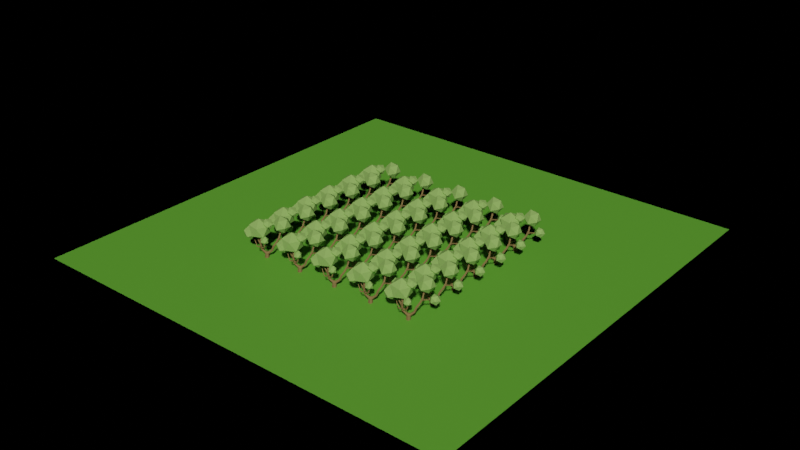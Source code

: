 # Source: demoscene.blend  (saved by Blender 3.4.6; exported with 4.5.12 LTS)
import bpy
from mathutils import Matrix  # noqa: F401  (used for matrix-valued properties, if any)

bpy.ops.wm.read_factory_settings(use_empty=True)
scene = bpy.context.scene
scene.name = 'Scene'

# ---- collections
col_collection = bpy.data.collections.new('Collection'); scene.collection.children.link(col_collection)

# ---- materials (node trees are filled in below, after node groups)
mat_material = bpy.data.materials.new('Material')
mat_material.alpha_threshold = 0.0
mat_material.use_transparent_shadow = False
mat_material.roughness = 0.5
mat_material.line_color = (0.0, 0.0, 0.0, 1.0)
mat_bark = bpy.data.materials.new('Bark')
mat_bark.use_transparent_shadow = False
mat_bark.diffuse_color = (0.2076, 0.1385, 0.05518, 1.0)
mat_bark.roughness = 0.494
mat_tree = bpy.data.materials.new('Tree')
mat_tree.use_transparent_shadow = False
mat_tree.diffuse_color = (0.2569, 0.4405, 0.1108, 1.0)
mat_tree.roughness = 0.494

# ---- material node trees
mat_material.use_nodes = True; mat_material.node_tree.nodes.clear()
_N = mat_material.node_tree.nodes; _L = mat_material.node_tree.links
n0 = _N.new('ShaderNodeOutputMaterial'); n0.name = 'Material Output'; n0.location = (300, 300)
n1 = _N.new('ShaderNodeBsdfPrincipled'); n1.name = 'Principled BSDF'; n1.location = (10, 300)
n1.distribution = 'GGX'
n1.subsurface_method = 'RANDOM_WALK_SKIN'
n1.inputs[0].default_value = (0.11, 0.3552, 0.03185, 1.0)
n1.inputs[3].default_value = 1.45
n1.inputs[27].default_value = (0.0, 0.0, 0.0, 1.0)
n1.inputs[28].default_value = 1.0
_L.new(n1.outputs[0], n0.inputs[0])
n0.is_active_output = True
mat_bark.use_nodes = True; mat_bark.node_tree.nodes.clear()
_N = mat_bark.node_tree.nodes; _L = mat_bark.node_tree.links
n0 = _N.new('ShaderNodeBsdfPrincipled'); n0.name = 'Principled BSDF'; n0.location = (0, 300)
n0.distribution = 'GGX'
n0.subsurface_method = 'RANDOM_WALK_SKIN'
n0.inputs[0].default_value = (0.2076, 0.1385, 0.05518, 1.0)
n0.inputs[2].default_value = 0.494
n0.inputs[3].default_value = 1.45
n0.inputs[13].default_value = 0.0
n0.inputs[27].default_value = (0.0, 0.0, 0.0, 1.0)
n0.inputs[28].default_value = 1.0
n1 = _N.new('ShaderNodeOutputMaterial'); n1.name = 'Material Output'; n1.location = (280, 300)
_L.new(n0.outputs[0], n1.inputs[0])
n1.is_active_output = True
mat_tree.use_nodes = True; mat_tree.node_tree.nodes.clear()
_N = mat_tree.node_tree.nodes; _L = mat_tree.node_tree.links
n0 = _N.new('ShaderNodeBsdfPrincipled'); n0.name = 'Principled BSDF'; n0.location = (0, 300)
n0.distribution = 'GGX'
n0.subsurface_method = 'RANDOM_WALK_SKIN'
n0.inputs[0].default_value = (0.2569, 0.4405, 0.1108, 1.0)
n0.inputs[2].default_value = 0.494
n0.inputs[3].default_value = 1.45
n0.inputs[13].default_value = 0.0
n0.inputs[27].default_value = (0.0, 0.0, 0.0, 1.0)
n0.inputs[28].default_value = 1.0
n1 = _N.new('ShaderNodeOutputMaterial'); n1.name = 'Material Output'; n1.location = (280, 300)
_L.new(n0.outputs[0], n1.inputs[0])
n1.is_active_output = True

# ---- world
world_world = bpy.data.worlds.new('World'); scene.world = world_world
world_world.use_nodes = True; world_world.node_tree.nodes.clear()
_N = world_world.node_tree.nodes; _L = world_world.node_tree.links
n0 = _N.new('ShaderNodeOutputWorld'); n0.name = 'World Output'; n0.location = (300, 300)
n1 = _N.new('ShaderNodeBsdfPrincipled'); n1.name = 'Principled BSDF'; n1.location = (10, 300)
n1.distribution = 'GGX'
n1.subsurface_method = 'RANDOM_WALK_SKIN'
n1.inputs[0].default_value = (0.3903, 0.6278, 0.3889, 1.0)
n1.inputs[3].default_value = 1.45
n1.inputs[8].default_value = 1.0
n1.inputs[10].default_value = 0.4643
n1.inputs[27].default_value = (0.0, 0.0, 0.0, 1.0)
n1.inputs[28].default_value = 1.0
_L.new(n1.outputs[0], n0.inputs[0])
n0.is_active_output = True
world_world.color = (0.05088, 0.05088, 0.05088)
world_world.use_sun_shadow = False
world_world.sun_shadow_jitter_overblur = 0.0

# ---- meshes
me_cube = bpy.data.meshes.new('Cube')
me_cube.from_pydata([(1.0, 1.0, 1.0), (1.0, 1.0, -1.0), (1.0, -1.0, 1.0), (1.0, -1.0, -1.0), (-1.0, 1.0, 1.0), (-1.0, 1.0, -1.0), (-1.0, -1.0, 1.0), (-1.0, -1.0, -1.0)], [], [(0, 4, 6, 2), (3, 2, 6, 7), (7, 6, 4, 5), (5, 1, 3, 7), (1, 0, 2, 3), (5, 4, 0, 1)])
_uv = me_cube.uv_layers.new(name='UVMap')
_uv.uv.foreach_set('vector', [0.625, 0.5, 0.875, 0.5, 0.875, 0.75, 0.625, 0.75, 0.375, 0.75, 0.625, 0.75, 0.625, 1.0, 0.375, 1.0, 0.375, 0.0, 0.625, 0.0, 0.625, 0.25, 0.375, 0.25, 0.125, 0.5, 0.375, 0.5, 0.375, 0.75, 0.125, 0.75, 0.375, 0.5, 0.625, 0.5, 0.625, 0.75, 0.375, 0.75, 0.375, 0.25, 0.625, 0.25, 0.625, 0.5, 0.375, 0.5])
me_cube.materials.append(mat_material)
me_cube.use_mirror_vertex_groups = False
me_cube.update()
me_tree_lp_11 = bpy.data.meshes.new('Tree_lp_11')
me_tree_lp_11.from_pydata([(-0.5248, -0.7078, -1.375), (-1.531, -0.6667, -0.246), (-0.9063, -0.6615, 1.115), (0.5458, -0.6919, 1.431), (1.428, -0.7311, 0.2296), (1.004, -0.7426, -1.235), (0.7869, 2.829, -1.292), (0.6343, 3.398, -0.7881), (0.9815, 3.479, -0.07891), (1.524, 2.912, 0.09195), (1.676, 2.343, -0.4121), (1.329, 2.262, -1.121), (2.59, 4.582, -2.364), (2.285, 4.935, -1.79), (2.619, 4.925, -1.15), (3.307, 4.689, -1.057), (3.58, 4.277, -1.609), (3.191, 4.189, -2.21), (3.549, 7.475, -3.086), (3.179, 7.782, -2.585), (3.458, 7.916, -1.985), (4.13, 7.826, -1.854), (4.467, 7.431, -2.315), (4.167, 7.24, -2.888), (4.611, 9.715, -4.611), (4.33, 10.03, -4.189), (4.618, 10.38, -3.759), (5.193, 10.15, -3.649), (5.446, 9.759, -4.017), (5.231, 9.622, -4.589), (5.33, 12.15, -6.047), (4.944, 12.43, -5.756), (5.132, 12.76, -5.33), (5.682, 12.79, -5.244), (6.062, 12.61, -5.614), (5.875, 12.27, -6.029), (4.505, 14.47, -8.187), (4.19, 14.55, -7.822), (4.296, 14.86, -7.421), (4.812, 14.91, -7.377), (5.124, 14.84, -7.747), (4.972, 14.69, -8.222), (4.0, 17.36, -8.29), (3.732, 17.43, -7.97), (3.86, 17.55, -7.589), (4.279, 17.55, -7.502), (4.542, 17.41, -7.804), (4.417, 17.34, -8.2), (-1.33, 3.069, -0.3637), (-1.558, 2.544, 0.158), (-1.274, 2.488, 0.8966), (-0.7136, 3.032, 1.079), (-0.486, 3.557, 0.5568), (-0.7692, 3.613, -0.1818), (-3.139, 4.92, 0.609), (-3.544, 4.655, 1.163), (-3.187, 4.579, 1.798), (-2.56, 4.895, 1.933), (-2.198, 5.251, 1.4), (-2.479, 5.168, 0.7286), (-3.692, 8.118, 0.8283), (-4.082, 7.963, 1.407), (-3.819, 7.919, 2.027), (-3.13, 8.041, 2.173), (-2.74, 7.954, 1.58), (-3.002, 7.981, 0.9596), (-3.087, 11.04, 1.065), (-3.436, 10.95, 1.536), (-3.286, 11.12, 2.133), (-2.663, 11.01, 2.196), (-2.315, 10.94, 1.722), (-2.462, 11.13, 1.131), (-3.49, 13.91, 1.064), (-3.903, 13.8, 1.448), (-3.713, 13.77, 1.993), (-3.181, 13.9, 2.109), (-2.833, 14.17, 1.746), (-2.996, 14.14, 1.192), (-4.001, 8.773, 1.053), (-3.139, 8.379, 1.17), (-4.347, 8.117, 0.9044), (-3.491, 7.643, 1.013), (-4.51, 8.04, 1.639), (-3.674, 7.56, 1.819), (-4.164, 8.696, 1.787), (-3.323, 8.296, 1.975), (-5.391, 9.677, 0.6669), (-5.902, 9.283, 0.4429), (-6.109, 9.23, 1.092), (-5.729, 9.774, 1.253), (-6.741, 11.39, 0.5688), (-7.101, 10.95, 0.3565), (-7.233, 10.78, 0.9323), (-6.873, 11.23, 1.145), (-7.699, 11.91, 0.4436), (-8.103, 11.53, 0.2515), (-8.099, 11.3, 0.7908), (-7.823, 11.77, 1.001), (-8.463, 12.8, 1.273), (-8.957, 12.59, 1.141), (-8.886, 12.21, 1.536), (-8.431, 12.47, 1.715), (-2.282, 5.846, 1.046), (-2.877, 5.105, 0.6862), (-2.543, 5.762, 1.812), (-3.177, 4.992, 1.528), (-1.915, 5.269, 1.968), (-2.499, 4.423, 1.694), (-1.654, 5.352, 1.202), (-2.199, 4.535, 0.852), (-0.65, 6.839, 1.477), (-0.8942, 6.868, 2.014), (-0.7281, 6.314, 2.132), (-0.4839, 6.285, 1.596), (0.3121, 7.164, 2.204), (0.02987, 7.211, 2.691), (0.1337, 6.66, 2.763), (0.5673, 6.7, 2.403), (0.9737, 7.646, 2.845), (0.635, 7.687, 3.25), (0.9534, 7.39, 3.552), (1.234, 7.274, 3.117), (1.42, 8.488, 2.843), (1.217, 8.655, 3.27), (1.634, 8.521, 3.513), (1.854, 8.402, 3.078), (1.64, 9.846, 2.5), (1.461, 9.79, 2.974), (1.912, 9.935, 3.16), (2.077, 9.721, 2.729), (1.547, 11.2, 2.465), (1.406, 11.02, 2.879), (1.81, 11.17, 3.074), (1.944, 11.01, 2.647), (-2.157, 7.186, 2.143), (-2.35, 6.72, 2.454), (-1.803, 6.613, 2.654), (-1.61, 7.078, 2.343), (-2.264, 7.842, 3.281), (-2.449, 7.371, 3.518), (-1.918, 7.238, 3.63), (-1.758, 7.758, 3.503), (-2.584, 8.109, 4.302), (-2.743, 7.629, 4.453), (-2.334, 7.593, 4.783), (-2.137, 8.033, 4.57), (-3.147, 8.67, 4.831), (-3.446, 8.459, 5.172), (-3.078, 8.48, 5.509), (-2.777, 8.686, 5.167), (-3.172, 9.939, 4.857), (-3.477, 9.779, 5.208), (-3.151, 9.896, 5.558), (-2.817, 9.93, 5.198), (-3.733, 11.18, 5.021), (-3.905, 10.85, 5.352), (-3.699, 11.14, 5.699), (-3.366, 11.05, 5.336), (5.748, 11.65, -6.086), (5.568, 11.79, -4.979), (5.793, 11.01, -6.0), (5.625, 11.07, -4.908), (5.171, 10.95, -6.14), (4.916, 11.0, -5.042), (5.126, 11.59, -6.226), (4.859, 11.72, -5.113), (6.016, 11.46, -7.15), (6.054, 10.88, -7.038), (5.462, 10.85, -7.101), (5.461, 11.39, -7.354), (6.279, 10.93, -8.182), (6.175, 10.47, -7.867), (5.738, 10.36, -8.22), (5.711, 10.93, -8.251), (6.893, 10.65, -9.064), (6.86, 10.13, -9.011), (6.504, 10.11, -9.396), (6.475, 10.64, -9.382), (7.621, 10.74, -9.754), (7.903, 10.3, -9.897), (7.504, 10.34, -10.26), (7.635, 10.86, -10.28), (8.966, 11.03, -9.92), (9.26, 10.65, -9.983), (9.044, 10.68, -10.42), (9.054, 11.16, -10.38), (1.856, 12.67, 2.967), (-4.107, 12.49, 5.391), (10.85, 20.3, -5.814), (6.873, 24.21, -4.223), (5.91, 18.57, -3.319), (8.06, 15.64, -7.835), (2.365, 16.67, -7.493), (1.631, 21.97, -5.26), (9.619, 24.77, -9.298), (10.35, 19.47, -11.53), (6.074, 22.87, -13.47), (5.111, 17.22, -12.57), (1.137, 21.13, -10.98), (3.924, 25.8, -8.955), (-8.09, 21.51, 5.795), (-0.8517, 21.04, 6.865), (-3.503, 25.4, 1.605), (-4.994, 14.99, 7.091), (1.507, 14.86, 3.703), (2.429, 21.29, 0.3119), (-9.284, 22.06, -1.419), (-6.925, 15.88, -4.581), (-10.21, 15.62, 1.972), (-4.274, 11.51, 0.6786), (0.3136, 15.4, -3.511), (-2.782, 21.92, -4.808), (-12.04, 16.72, 6.658), (-10.86, 19.27, 2.91), (-14.06, 15.87, 2.517), (-12.73, 12.31, 5.249), (-11.97, 12.13, 0.6299), (-10.82, 16.43, -0.8155), (-7.555, 17.81, 5.884), (-8.706, 13.51, 7.33), (-5.463, 14.07, 3.997), (-8.66, 10.67, 3.604), (-7.481, 13.22, -0.144), (-6.797, 17.63, 1.265), (0.02607, 13.35, 1.176), (1.762, 15.27, 2.181), (2.727, 13.26, 0.5303), (1.365, 10.91, 1.148), (3.928, 11.33, 2.136), (4.174, 14.03, 2.775), (-0.197, 14.18, 3.819), (-0.4424, 11.48, 3.181), (1.004, 12.25, 5.425), (1.969, 10.24, 3.774), (3.705, 12.16, 4.78), (2.366, 14.59, 4.808), (13.92, 11.4, -10.98), (11.57, 9.366, -12.6), (11.64, 12.81, -13.24), (12.25, 8.877, -9.198), (8.946, 8.735, -10.36), (8.571, 11.17, -12.86), (12.37, 14.46, -10.23), (9.751, 13.82, -7.986), (12.75, 12.02, -7.729), (9.675, 10.38, -7.35), (7.401, 11.79, -9.613), (9.069, 14.31, -11.39), (2.004, 21.41, -4.553), (4.55, 22.67, -2.18), (3.042, 19.33, -1.677), (-0.5298, 19.53, -2.621), (0.4501, 19.63, 0.946), (3.589, 21.57, 1.218), (1.909, 24.94, -3.434), (-1.23, 23.0, -3.706), (-0.6827, 25.24, -0.8109), (-2.19, 21.89, -0.308), (0.3556, 23.15, 2.064), (2.889, 25.03, 0.1323), (-0.363, 2.399, -1.143), (-1.261, 2.201, -0.1944), (-0.7142, 2.19, 0.8368), (-1.182, 5.88, 1.388), (0.4833, 2.349, 1.087), (1.319, 2.037, 0.1039), (0.8542, 2.071, -0.9691), (-0.04828, 3.495, -0.524), (0.3244, 3.473, 0.4584), (-1.918, 6.393, 1.224), (-2.254, 6.351, 2.061), (-1.522, 5.911, 2.125), (-1.446, 6.784, 1.889), (-4.147, 12.49, 5.119), (-4.332, 12.27, 5.424), (-4.066, 12.47, 5.662), (1.582, 12.5, 3.058), (1.94, 12.41, 3.185), (-3.853, 12.6, 5.355), (1.74, 12.66, 2.713), (2.1, 12.58, 2.842)], [], [(6, 7, 13, 12), (8, 14, 13, 7), (9, 15, 14, 8), (10, 16, 15, 9), (10, 11, 17, 16), (11, 6, 12, 17), (12, 13, 19, 18), (20, 19, 13, 14), (15, 21, 20, 14), (15, 16, 22, 21), (16, 17, 23, 22), (17, 12, 18, 23), (19, 25, 24, 18), (20, 26, 25, 19), (20, 21, 27, 26), (21, 22, 28, 27), (23, 29, 28, 22), (23, 18, 24, 29), (25, 31, 30, 24), (25, 26, 32, 31), (27, 33, 32, 26), (28, 34, 33, 27), (28, 29, 35, 34), (29, 24, 30, 35), (30, 31, 37, 36), (32, 38, 37, 31), (33, 39, 38, 32), (34, 40, 39, 33), (35, 41, 40, 34), (35, 30, 36, 41), (36, 37, 43, 42), (37, 38, 44, 43), (38, 39, 45, 44), (39, 40, 46, 45), (41, 47, 46, 40), (36, 42, 47, 41), (49, 55, 54, 48), (49, 50, 56, 55), (50, 51, 57, 56), (51, 52, 58, 57), (53, 59, 58, 52), (48, 54, 59, 53), (61, 60, 54, 55), (56, 62, 61, 55), (62, 56, 57, 63), (63, 57, 58, 64), (59, 65, 64, 58), (54, 60, 65, 59), (61, 67, 66, 60), (62, 68, 67, 61), (62, 63, 69, 68), (63, 64, 70, 69), (65, 71, 70, 64), (65, 60, 66, 71), (72, 66, 67, 73), (67, 68, 74, 73), (69, 75, 74, 68), (76, 75, 69, 70), (70, 71, 77, 76), (71, 66, 72, 77), (81, 80, 78, 79), (81, 83, 82, 80), (83, 85, 84, 82), (79, 78, 84, 85), (91, 95, 94, 90), (91, 92, 96, 95), (93, 97, 96, 92), (90, 94, 97, 93), (95, 99, 98, 94), (95, 96, 100, 99), (96, 97, 101, 100), (94, 98, 101, 97), (105, 104, 102, 103), (107, 106, 104, 105), (107, 109, 108, 106), (109, 103, 102, 108), (110, 111, 115, 114), (111, 112, 116, 115), (113, 117, 116, 112), (113, 110, 114, 117), (114, 115, 119, 118), (116, 120, 119, 115), (116, 117, 121, 120), (117, 114, 118, 121), (123, 122, 118, 119), (124, 123, 119, 120), (124, 120, 121, 125), (125, 121, 118, 122), (122, 123, 127, 126), (124, 128, 127, 123), (128, 124, 125, 129), (126, 129, 125, 122), (126, 127, 131, 130), (128, 132, 131, 127), (129, 133, 132, 128), (126, 130, 133, 129), (134, 135, 139, 138), (135, 136, 140, 139), (137, 141, 140, 136), (137, 134, 138, 141), (138, 139, 143, 142), (140, 144, 143, 139), (140, 141, 145, 144), (141, 138, 142, 145), (143, 147, 146, 142), (144, 148, 147, 143), (144, 145, 149, 148), (145, 142, 146, 149), (151, 150, 146, 147), (152, 151, 147, 148), (152, 148, 149, 153), (146, 150, 153, 149), (154, 150, 151, 155), (152, 156, 155, 151), (152, 153, 157, 156), (150, 154, 157, 153), (159, 161, 160, 158), (163, 162, 160, 161), (165, 164, 162, 163), (165, 159, 158, 164), (158, 160, 167, 166), (160, 162, 168, 167), (164, 169, 168, 162), (164, 158, 166, 169), (166, 167, 171, 170), (168, 172, 171, 167), (168, 169, 173, 172), (166, 170, 173, 169), (171, 175, 174, 170), (172, 176, 175, 171), (172, 173, 177, 176), (177, 173, 170, 174), (175, 179, 178, 174), (179, 175, 176, 180), (177, 181, 180, 176), (177, 174, 178, 181), (179, 183, 182, 178), (184, 183, 179, 180), (180, 181, 185, 184), (181, 178, 182, 185), (0, 1, 261, 260), (1, 2, 262, 261), (3, 264, 262, 2), (3, 4, 265, 264), (5, 266, 265, 4), (0, 260, 266, 5), (260, 267, 7, 6), (268, 8, 7, 267), (264, 9, 8, 268), (264, 265, 10, 9), (265, 266, 11, 10), (260, 6, 11, 266), (260, 261, 49, 48), (262, 50, 49, 261), (51, 50, 262, 264), (264, 268, 52, 51), (267, 53, 52, 268), (260, 48, 53, 267), (270, 269, 102, 104), (271, 270, 104, 106), (263, 271, 106, 108), (263, 108, 102, 269), (110, 269, 272, 111), (271, 112, 111, 272), (271, 263, 113, 112), (269, 110, 113, 263), (130, 131, 276, 279), (131, 132, 277, 276), (133, 280, 277, 132), (133, 130, 279, 280), (269, 270, 135, 134), (271, 136, 135, 270), (271, 272, 137, 136), (269, 134, 137, 272), (155, 274, 273, 154), (274, 155, 156, 275), (157, 278, 275, 156), (278, 157, 154, 273), (276, 277, 186, 279), (277, 280, 279), (277, 279, 186), (274, 275, 187, 273), (275, 278, 273), (275, 273, 187), (92, 88, 89, 93), (87, 88, 92, 91), (90, 93, 89, 86), (87, 91, 90, 86), (82, 84, 89, 88), (82, 88, 87, 80), (78, 86, 89, 84), (78, 80, 87, 86), (188, 189, 190), (191, 188, 190), (192, 191, 190), (193, 192, 190), (189, 193, 190), (194, 195, 196), (195, 197, 196), (197, 198, 196), (198, 199, 196), (199, 194, 196), (188, 194, 189), (191, 195, 188), (192, 197, 191), (193, 198, 192), (189, 199, 193), (194, 188, 195), (195, 191, 197), (197, 192, 198), (198, 193, 199), (199, 189, 194), (200, 201, 202), (203, 201, 200), (204, 201, 203), (205, 201, 204), (202, 201, 205), (206, 207, 208), (208, 207, 209), (209, 207, 210), (210, 207, 211), (211, 207, 206), (200, 202, 206), (203, 200, 208), (204, 203, 209), (205, 204, 210), (202, 205, 211), (206, 208, 200), (208, 209, 203), (209, 210, 204), (210, 211, 205), (211, 206, 202), (212, 213, 214), (215, 212, 214), (216, 215, 214), (217, 216, 214), (213, 217, 214), (218, 219, 220), (219, 221, 220), (221, 222, 220), (222, 223, 220), (223, 218, 220), (212, 218, 213), (215, 219, 212), (216, 221, 215), (217, 222, 216), (213, 223, 217), (218, 212, 219), (219, 215, 221), (221, 216, 222), (222, 217, 223), (223, 213, 218), (224, 225, 226), (227, 224, 226), (228, 227, 226), (229, 228, 226), (225, 229, 226), (230, 231, 232), (231, 233, 232), (233, 234, 232), (234, 235, 232), (235, 230, 232), (224, 230, 225), (227, 231, 224), (228, 233, 227), (229, 234, 228), (225, 235, 229), (230, 224, 231), (231, 227, 233), (233, 228, 234), (234, 229, 235), (235, 225, 230), (236, 237, 238), (239, 237, 236), (240, 237, 239), (241, 237, 240), (238, 237, 241), (242, 243, 244), (244, 243, 245), (245, 243, 246), (246, 243, 247), (247, 243, 242), (236, 238, 242), (239, 236, 244), (240, 239, 245), (241, 240, 246), (238, 241, 247), (242, 244, 236), (244, 245, 239), (245, 246, 240), (246, 247, 241), (247, 242, 238), (248, 249, 250), (251, 248, 250), (252, 251, 250), (253, 252, 250), (249, 253, 250), (254, 255, 256), (255, 257, 256), (257, 258, 256), (258, 259, 256), (259, 254, 256), (248, 254, 249), (251, 255, 248), (252, 257, 251), (253, 258, 252), (249, 259, 253), (254, 248, 255), (255, 251, 257), (257, 252, 258), (258, 253, 259), (259, 249, 254)])
me_tree_lp_11.polygons.foreach_set('material_index', [0, 0, 0, 0, 0, 0, 0, 0, 0, 0, 0, 0, 0, 0, 0, 0, 0, 0, 0, 0, 0, 0, 0, 0, 0, 0, 0, 0, 0, 0, 0, 0, 0, 0, 0, 0, 0, 0, 0, 0, 0, 0, 0, 0, 0, 0, 0, 0, 0, 0, 0, 0, 0, 0, 0, 0, 0, 0, 0, 0, 0, 0, 0, 0, 0, 0, 0, 0, 0, 0, 0, 0, 0, 0, 0, 0, 0, 0, 0, 0, 0, 0, 0, 0, 0, 0, 0, 0, 0, 0, 0, 0, 0, 0, 0, 0, 0, 0, 0, 0, 0, 0, 0, 0, 0, 0, 0, 0, 0, 0, 0, 0, 0, 0, 0, 0, 0, 0, 0, 0, 0, 0, 0, 0, 0, 0, 0, 0, 0, 0, 0, 0, 0, 0, 0, 0, 0, 0, 0, 0, 0, 0, 0, 0, 0, 0, 0, 0, 0, 0, 0, 0, 0, 0, 0, 0, 0, 0, 0, 0, 0, 0, 0, 0, 0, 0, 0, 0, 0, 0, 0, 0, 0, 0, 0, 0, 0, 0, 0, 0, 0, 0, 0, 0, 0, 0, 0, 0, 0, 0, 0, 0, 1, 1, 1, 1, 1, 1, 1, 1, 1, 1, 1, 1, 1, 1, 1, 1, 1, 1, 1, 1, 1, 1, 1, 1, 1, 1, 1, 1, 1, 1, 1, 1, 1, 1, 1, 1, 1, 1, 1, 1, 1, 1, 1, 1, 1, 1, 1, 1, 1, 1, 1, 1, 1, 1, 1, 1, 1, 1, 1, 1, 1, 1, 1, 1, 1, 1, 1, 1, 1, 1, 1, 1, 1, 1, 1, 1, 1, 1, 1, 1, 1, 1, 1, 1, 1, 1, 1, 1, 1, 1, 1, 1, 1, 1, 1, 1, 1, 1, 1, 1, 1, 1, 1, 1, 1, 1, 1, 1, 1, 1, 1, 1, 1, 1, 1, 1, 1, 1, 1, 1])
_uv = me_tree_lp_11.uv_layers.new(name='UVMap')
_uv.uv.foreach_set('vector', [0.1754, 0.1636, 0.2274, 0.1636, 0.2022, 0.2883, 0.1502, 0.2896, 0.2794, 0.1636, 0.2542, 0.2859, 0.2022, 0.2883, 0.2274, 0.1636, 0.3313, 0.1636, 0.3061, 0.2896, 0.2542, 0.2859, 0.2794, 0.1636, 0.3833, 0.1636, 0.3581, 0.2883, 0.3061, 0.2896, 0.3313, 0.1636, 0.3833, 0.1636, 0.4352, 0.1636, 0.41, 0.2859, 0.3581, 0.2883, 0.4352, 0.1636, 0.4872, 0.1636, 0.462, 0.2896, 0.41, 0.2859, 0.1502, 0.2896, 0.2022, 0.2883, 0.1728, 0.4358, 0.1208, 0.4377, 0.2247, 0.4345, 0.1728, 0.4358, 0.2022, 0.2883, 0.2542, 0.2859, 0.3061, 0.2896, 0.2767, 0.4377, 0.2247, 0.4345, 0.2542, 0.2859, 0.3061, 0.2896, 0.3581, 0.2883, 0.3287, 0.4358, 0.2767, 0.4377, 0.3581, 0.2883, 0.41, 0.2859, 0.3806, 0.4345, 0.3287, 0.4358, 0.41, 0.2859, 0.462, 0.2896, 0.4326, 0.4377, 0.3806, 0.4345, 0.1728, 0.4358, 0.1442, 0.5747, 0.09225, 0.5767, 0.1208, 0.4377, 0.2247, 0.4345, 0.1962, 0.5799, 0.1442, 0.5747, 0.1728, 0.4358, 0.2247, 0.4345, 0.2767, 0.4377, 0.2481, 0.5767, 0.1962, 0.5799, 0.2767, 0.4377, 0.3287, 0.4358, 0.3001, 0.5747, 0.2481, 0.5767, 0.3806, 0.4345, 0.352, 0.5799, 0.3001, 0.5747, 0.3287, 0.4358, 0.3806, 0.4345, 0.4326, 0.4377, 0.404, 0.5767, 0.352, 0.5799, 0.1442, 0.5747, 0.1165, 0.7173, 0.06456, 0.7148, 0.09225, 0.5767, 0.1442, 0.5747, 0.1962, 0.5799, 0.1685, 0.717, 0.1165, 0.7173, 0.2481, 0.5767, 0.2204, 0.7148, 0.1685, 0.717, 0.1962, 0.5799, 0.3001, 0.5747, 0.2724, 0.7173, 0.2204, 0.7148, 0.2481, 0.5767, 0.3001, 0.5747, 0.352, 0.5799, 0.3244, 0.717, 0.2724, 0.7173, 0.352, 0.5799, 0.404, 0.5767, 0.3763, 0.7148, 0.3244, 0.717, 0.06456, 0.7148, 0.1165, 0.7173, 0.08749, 0.8614, 0.03553, 0.8612, 0.1685, 0.717, 0.1394, 0.865, 0.08749, 0.8614, 0.1165, 0.7173, 0.2204, 0.7148, 0.1914, 0.8612, 0.1394, 0.865, 0.1685, 0.717, 0.2724, 0.7173, 0.2434, 0.8614, 0.1914, 0.8612, 0.2204, 0.7148, 0.3244, 0.717, 0.2953, 0.865, 0.2434, 0.8614, 0.2724, 0.7173, 0.3244, 0.717, 0.3763, 0.7148, 0.3473, 0.8612, 0.2953, 0.865, 0.03553, 0.8612, 0.08749, 0.8614, 0.06196, 0.9887, 0.01, 0.99, 0.08749, 0.8614, 0.1394, 0.865, 0.1139, 0.9898, 0.06196, 0.9887, 0.1394, 0.865, 0.1914, 0.8612, 0.1659, 0.99, 0.1139, 0.9898, 0.1914, 0.8612, 0.2434, 0.8614, 0.2178, 0.9887, 0.1659, 0.99, 0.2953, 0.865, 0.2698, 0.9898, 0.2178, 0.9887, 0.2434, 0.8614, 0.3473, 0.8612, 0.3217, 0.99, 0.2698, 0.9898, 0.2953, 0.865, 0.2274, 0.1637, 0.2016, 0.2924, 0.1497, 0.2905, 0.1754, 0.1637, 0.2274, 0.1637, 0.2793, 0.1637, 0.2536, 0.289, 0.2016, 0.2924, 0.2793, 0.1637, 0.3313, 0.1637, 0.3055, 0.2905, 0.2536, 0.289, 0.3313, 0.1637, 0.3832, 0.1637, 0.3575, 0.2924, 0.3055, 0.2905, 0.4352, 0.1637, 0.4095, 0.289, 0.3575, 0.2924, 0.3832, 0.1637, 0.4872, 0.1637, 0.4614, 0.2905, 0.4095, 0.289, 0.4352, 0.1637, 0.1733, 0.433, 0.1213, 0.4377, 0.1497, 0.2905, 0.2016, 0.2924, 0.2536, 0.289, 0.2252, 0.4326, 0.1733, 0.433, 0.2016, 0.2924, 0.2252, 0.4326, 0.2536, 0.289, 0.3055, 0.2905, 0.2772, 0.4377, 0.2772, 0.4377, 0.3055, 0.2905, 0.3575, 0.2924, 0.3291, 0.433, 0.4095, 0.289, 0.3811, 0.4326, 0.3291, 0.433, 0.3575, 0.2924, 0.4614, 0.2905, 0.433, 0.4377, 0.3811, 0.4326, 0.4095, 0.289, 0.1733, 0.433, 0.1444, 0.5728, 0.09241, 0.576, 0.1213, 0.4377, 0.2252, 0.4326, 0.1963, 0.58, 0.1444, 0.5728, 0.1733, 0.433, 0.2252, 0.4326, 0.2772, 0.4377, 0.2483, 0.576, 0.1963, 0.58, 0.2772, 0.4377, 0.3291, 0.433, 0.3002, 0.5728, 0.2483, 0.576, 0.3811, 0.4326, 0.3522, 0.58, 0.3002, 0.5728, 0.3291, 0.433, 0.3811, 0.4326, 0.433, 0.4377, 0.4042, 0.576, 0.3522, 0.58, 0.06562, 0.7097, 0.09241, 0.576, 0.1444, 0.5728, 0.1176, 0.7133, 0.1444, 0.5728, 0.1963, 0.58, 0.1695, 0.7118, 0.1176, 0.7133, 0.2483, 0.576, 0.2215, 0.7097, 0.1695, 0.7118, 0.1963, 0.58, 0.2735, 0.7133, 0.2215, 0.7097, 0.2483, 0.576, 0.3002, 0.5728, 0.3002, 0.5728, 0.3522, 0.58, 0.3254, 0.7118, 0.2735, 0.7133, 0.3522, 0.58, 0.4042, 0.576, 0.3774, 0.7097, 0.3254, 0.7118, 0.5217, 0.296, 0.5292, 0.3338, 0.4721, 0.3338, 0.4646, 0.296, 0.5217, 0.296, 0.5788, 0.296, 0.5863, 0.3338, 0.5292, 0.3338, 0.5788, 0.296, 0.6358, 0.296, 0.6434, 0.3338, 0.5863, 0.3338, 0.6929, 0.296, 0.7005, 0.3338, 0.6434, 0.3338, 0.6358, 0.296, 0.5608, 0.49, 0.5695, 0.5343, 0.5124, 0.5312, 0.5037, 0.4899, 0.5608, 0.49, 0.6179, 0.4899, 0.6266, 0.5312, 0.5695, 0.5343, 0.675, 0.49, 0.6837, 0.5343, 0.6266, 0.5312, 0.6179, 0.4899, 0.7321, 0.4899, 0.7408, 0.5312, 0.6837, 0.5343, 0.675, 0.49, 0.5695, 0.5343, 0.5784, 0.5779, 0.5213, 0.5763, 0.5124, 0.5312, 0.5695, 0.5343, 0.6266, 0.5312, 0.6355, 0.5763, 0.5784, 0.5779, 0.6266, 0.5312, 0.6837, 0.5343, 0.6926, 0.5779, 0.6355, 0.5763, 0.7408, 0.5312, 0.7497, 0.5763, 0.6926, 0.5779, 0.6837, 0.5343, 0.4522, 0.5865, 0.4588, 0.6194, 0.4125, 0.6194, 0.4059, 0.5865, 0.4986, 0.5865, 0.5052, 0.6194, 0.4588, 0.6194, 0.4522, 0.5865, 0.4986, 0.5865, 0.545, 0.5865, 0.5515, 0.6194, 0.5052, 0.6194, 0.545, 0.5865, 0.5913, 0.5865, 0.5979, 0.6194, 0.5515, 0.6194, 0.4258, 0.6862, 0.4722, 0.6862, 0.4823, 0.7366, 0.4359, 0.7332, 0.4722, 0.6862, 0.5185, 0.6862, 0.5286, 0.7332, 0.4823, 0.7366, 0.5649, 0.6862, 0.575, 0.7366, 0.5286, 0.7332, 0.5185, 0.6862, 0.5649, 0.6862, 0.6113, 0.6862, 0.6213, 0.7332, 0.575, 0.7366, 0.4359, 0.7332, 0.4823, 0.7366, 0.491, 0.7776, 0.4446, 0.7792, 0.5286, 0.7332, 0.5373, 0.7792, 0.491, 0.7776, 0.4823, 0.7366, 0.5286, 0.7332, 0.575, 0.7366, 0.5837, 0.7776, 0.5373, 0.7792, 0.575, 0.7366, 0.6213, 0.7332, 0.63, 0.7792, 0.5837, 0.7776, 0.5001, 0.8246, 0.4538, 0.8238, 0.4446, 0.7792, 0.491, 0.7776, 0.5465, 0.8238, 0.5001, 0.8246, 0.491, 0.7776, 0.5373, 0.7792, 0.5465, 0.8238, 0.5373, 0.7792, 0.5837, 0.7776, 0.5928, 0.8246, 0.5928, 0.8246, 0.5837, 0.7776, 0.63, 0.7792, 0.6392, 0.8238, 0.4538, 0.8238, 0.5001, 0.8246, 0.5103, 0.875, 0.4639, 0.8793, 0.5465, 0.8238, 0.5566, 0.8793, 0.5103, 0.875, 0.5001, 0.8246, 0.5566, 0.8793, 0.5465, 0.8238, 0.5928, 0.8246, 0.603, 0.875, 0.6494, 0.8793, 0.603, 0.875, 0.5928, 0.8246, 0.6392, 0.8238, 0.4639, 0.8793, 0.5103, 0.875, 0.5207, 0.9249, 0.4743, 0.9304, 0.5566, 0.8793, 0.5671, 0.9304, 0.5207, 0.9249, 0.5103, 0.875, 0.603, 0.875, 0.6134, 0.9249, 0.5671, 0.9304, 0.5566, 0.8793, 0.6494, 0.8793, 0.6598, 0.9304, 0.6134, 0.9249, 0.603, 0.875, 0.4255, 0.6846, 0.4718, 0.6846, 0.4821, 0.7355, 0.4358, 0.7335, 0.4718, 0.6846, 0.5182, 0.6846, 0.5285, 0.7335, 0.4821, 0.7355, 0.5646, 0.6846, 0.5749, 0.7355, 0.5285, 0.7335, 0.5182, 0.6846, 0.5646, 0.6846, 0.6109, 0.6846, 0.6212, 0.7335, 0.5749, 0.7355, 0.4358, 0.7335, 0.4821, 0.7355, 0.4911, 0.7783, 0.4447, 0.7796, 0.5285, 0.7335, 0.5375, 0.7796, 0.4911, 0.7783, 0.4821, 0.7355, 0.5285, 0.7335, 0.5749, 0.7355, 0.5838, 0.7783, 0.5375, 0.7796, 0.5749, 0.7355, 0.6212, 0.7335, 0.6302, 0.7796, 0.5838, 0.7783, 0.4911, 0.7783, 0.5002, 0.8247, 0.4539, 0.8248, 0.4447, 0.7796, 0.5375, 0.7796, 0.5466, 0.8248, 0.5002, 0.8247, 0.4911, 0.7783, 0.5375, 0.7796, 0.5838, 0.7783, 0.5929, 0.8247, 0.5466, 0.8248, 0.5838, 0.7783, 0.6302, 0.7796, 0.6393, 0.8248, 0.5929, 0.8247, 0.51, 0.8747, 0.4637, 0.8767, 0.4539, 0.8248, 0.5002, 0.8247, 0.5564, 0.8767, 0.51, 0.8747, 0.5002, 0.8247, 0.5466, 0.8248, 0.5564, 0.8767, 0.5466, 0.8248, 0.5929, 0.8247, 0.6028, 0.8747, 0.6393, 0.8248, 0.6491, 0.8767, 0.6028, 0.8747, 0.5929, 0.8247, 0.474, 0.9299, 0.4637, 0.8767, 0.51, 0.8747, 0.5204, 0.9225, 0.5564, 0.8767, 0.5668, 0.9299, 0.5204, 0.9225, 0.51, 0.8747, 0.5564, 0.8767, 0.6028, 0.8747, 0.6131, 0.9225, 0.5668, 0.9299, 0.6491, 0.8767, 0.6595, 0.9299, 0.6131, 0.9225, 0.6028, 0.8747, 0.5217, 0.02355, 0.5736, 0.02355, 0.5656, 0.0636, 0.5137, 0.0636, 0.6254, 0.02355, 0.6174, 0.0636, 0.5656, 0.0636, 0.5736, 0.02355, 0.6773, 0.02355, 0.6692, 0.0636, 0.6174, 0.0636, 0.6254, 0.02355, 0.6773, 0.02355, 0.7291, 0.02355, 0.7211, 0.0636, 0.6692, 0.0636, 0.5137, 0.0636, 0.5656, 0.0636, 0.5575, 0.1039, 0.5056, 0.1012, 0.5656, 0.0636, 0.6174, 0.0636, 0.6093, 0.1012, 0.5575, 0.1039, 0.6692, 0.0636, 0.6611, 0.1039, 0.6093, 0.1012, 0.6174, 0.0636, 0.6692, 0.0636, 0.7211, 0.0636, 0.713, 0.1012, 0.6611, 0.1039, 0.5056, 0.1012, 0.5575, 0.1039, 0.5493, 0.1388, 0.4975, 0.1446, 0.6093, 0.1012, 0.6012, 0.1446, 0.5493, 0.1388, 0.5575, 0.1039, 0.6093, 0.1012, 0.6611, 0.1039, 0.653, 0.1388, 0.6012, 0.1446, 0.713, 0.1012, 0.7048, 0.1446, 0.653, 0.1388, 0.6611, 0.1039, 0.5493, 0.1388, 0.5404, 0.1879, 0.4885, 0.1896, 0.4975, 0.1446, 0.6012, 0.1446, 0.5922, 0.1896, 0.5404, 0.1879, 0.5493, 0.1388, 0.6012, 0.1446, 0.653, 0.1388, 0.6441, 0.1879, 0.5922, 0.1896, 0.6441, 0.1879, 0.653, 0.1388, 0.7048, 0.1446, 0.6959, 0.1896, 0.5404, 0.1879, 0.5311, 0.2389, 0.4792, 0.2309, 0.4885, 0.1896, 0.5311, 0.2389, 0.5404, 0.1879, 0.5922, 0.1896, 0.5829, 0.2309, 0.6441, 0.1879, 0.6348, 0.2389, 0.5829, 0.2309, 0.5922, 0.1896, 0.6441, 0.1879, 0.6959, 0.1896, 0.6866, 0.2309, 0.6348, 0.2389, 0.5311, 0.2389, 0.5209, 0.2895, 0.4691, 0.2838, 0.4792, 0.2309, 0.5728, 0.2838, 0.5209, 0.2895, 0.5311, 0.2389, 0.5829, 0.2309, 0.5829, 0.2309, 0.6348, 0.2389, 0.6246, 0.2895, 0.5728, 0.2838, 0.6348, 0.2389, 0.6866, 0.2309, 0.6765, 0.2838, 0.6246, 0.2895, 0.2061, 0.01, 0.2586, 0.01, 0.2413, 0.1026, 0.1876, 0.1026, 0.2586, 0.01, 0.3104, 0.01, 0.29, 0.1026, 0.2413, 0.1026, 0.3612, 0.01, 0.3422, 0.1026, 0.29, 0.1026, 0.3104, 0.01, 0.3612, 0.01, 0.413, 0.01, 0.3964, 0.1026, 0.3422, 0.1026, 0.4655, 0.01, 0.4455, 0.1026, 0.3964, 0.1026, 0.413, 0.01, 0.5179, 0.01, 0.4994, 0.1026, 0.4455, 0.1026, 0.4655, 0.01, 0.1876, 0.1026, 0.2341, 0.1301, 0.2274, 0.1636, 0.1754, 0.1636, 0.2872, 0.1245, 0.2794, 0.1636, 0.2274, 0.1636, 0.2341, 0.1301, 0.3422, 0.1026, 0.3313, 0.1636, 0.2794, 0.1636, 0.2872, 0.1245, 0.3422, 0.1026, 0.3964, 0.1026, 0.3833, 0.1636, 0.3313, 0.1636, 0.3964, 0.1026, 0.4455, 0.1026, 0.4352, 0.1636, 0.3833, 0.1636, 0.4994, 0.1026, 0.4872, 0.1636, 0.4352, 0.1636, 0.4455, 0.1026, 0.1876, 0.1026, 0.2413, 0.1026, 0.2274, 0.1637, 0.1754, 0.1637, 0.29, 0.1026, 0.2793, 0.1637, 0.2274, 0.1637, 0.2413, 0.1026, 0.3313, 0.1637, 0.2793, 0.1637, 0.29, 0.1026, 0.3422, 0.1026, 0.3422, 0.1026, 0.3907, 0.1264, 0.3832, 0.1637, 0.3313, 0.1637, 0.4426, 0.1266, 0.4352, 0.1637, 0.3832, 0.1637, 0.3907, 0.1264, 0.4994, 0.1026, 0.4872, 0.1637, 0.4352, 0.1637, 0.4426, 0.1266, 0.4655, 0.6439, 0.4172, 0.6425, 0.4125, 0.6194, 0.4588, 0.6194, 0.5114, 0.6424, 0.4655, 0.6439, 0.4588, 0.6194, 0.5052, 0.6194, 0.5544, 0.6438, 0.5114, 0.6424, 0.5052, 0.6194, 0.5515, 0.6194, 0.5544, 0.6438, 0.5515, 0.6194, 0.5979, 0.6194, 0.6026, 0.6425, 0.4258, 0.6862, 0.4172, 0.6425, 0.4677, 0.664, 0.4722, 0.6862, 0.5114, 0.6424, 0.5185, 0.6862, 0.4722, 0.6862, 0.4677, 0.664, 0.5114, 0.6424, 0.5544, 0.6438, 0.5649, 0.6862, 0.5185, 0.6862, 0.6026, 0.6425, 0.6113, 0.6862, 0.5649, 0.6862, 0.5544, 0.6438, 0.4743, 0.9304, 0.5207, 0.9249, 0.5313, 0.9822, 0.4849, 0.9862, 0.5207, 0.9249, 0.5671, 0.9304, 0.5776, 0.9811, 0.5313, 0.9822, 0.6134, 0.9249, 0.624, 0.9856, 0.5776, 0.9811, 0.5671, 0.9304, 0.6134, 0.9249, 0.6598, 0.9304, 0.6704, 0.9862, 0.624, 0.9856, 0.4172, 0.6425, 0.4655, 0.6439, 0.4718, 0.6846, 0.4255, 0.6846, 0.5114, 0.6424, 0.5182, 0.6846, 0.4718, 0.6846, 0.4655, 0.6439, 0.5114, 0.6424, 0.5602, 0.6626, 0.5646, 0.6846, 0.5182, 0.6846, 0.6026, 0.6425, 0.6109, 0.6846, 0.5646, 0.6846, 0.5602, 0.6626, 0.5204, 0.9225, 0.5309, 0.9791, 0.4845, 0.9838, 0.474, 0.9299, 0.5309, 0.9791, 0.5204, 0.9225, 0.5668, 0.9299, 0.5772, 0.9829, 0.6131, 0.9225, 0.6236, 0.9845, 0.5772, 0.9829, 0.5668, 0.9299, 0.6236, 0.9845, 0.6131, 0.9225, 0.6595, 0.9299, 0.67, 0.9838, 0.1707, 0.08144, 0.1515, 0.06228, 0.1707, 0.06228, 0.1898, 0.06228, 0.1515, 0.06228, 0.1707, 0.04311, 0.1898, 0.06228, 0.1515, 0.06228, 0.1898, 0.06228, 0.1707, 0.06228, 0.1665, 0.01741, 0.1886, 0.01, 0.1813, 0.02474, 0.1739, 0.03947, 0.1886, 0.01, 0.196, 0.03206, 0.1739, 0.03947, 0.1886, 0.01, 0.1739, 0.03947, 0.1813, 0.02474, 0.6179, 0.4899, 0.6017, 0.4081, 0.6588, 0.4122, 0.675, 0.49, 0.5446, 0.4122, 0.6017, 0.4081, 0.6179, 0.4899, 0.5608, 0.49, 0.7321, 0.4899, 0.675, 0.49, 0.6588, 0.4122, 0.7159, 0.4081, 0.5446, 0.4122, 0.5608, 0.49, 0.5037, 0.4899, 0.4876, 0.4081, 0.5863, 0.3338, 0.6434, 0.3338, 0.6588, 0.4122, 0.6017, 0.4081, 0.5863, 0.3338, 0.6017, 0.4081, 0.5446, 0.4122, 0.5292, 0.3338, 0.7005, 0.3338, 0.7159, 0.4081, 0.6588, 0.4122, 0.6434, 0.3338, 0.4721, 0.3338, 0.5292, 0.3338, 0.5446, 0.4122, 0.4876, 0.4081, 0.08842, 0.8462, 0.01, 0.8462, 0.04921, 0.99, 0.1668, 0.8462, 0.08842, 0.8462, 0.1276, 0.99, 0.2453, 0.8462, 0.1668, 0.8462, 0.2061, 0.99, 0.3237, 0.8462, 0.2453, 0.8462, 0.2845, 0.99, 0.4021, 0.8462, 0.3237, 0.8462, 0.3629, 0.99, 0.04921, 0.7024, 0.1276, 0.7024, 0.08842, 0.5587, 0.1276, 0.7024, 0.2061, 0.7024, 0.1668, 0.5587, 0.2061, 0.7024, 0.2845, 0.7024, 0.2453, 0.5587, 0.2845, 0.7024, 0.3629, 0.7024, 0.3237, 0.5587, 0.3629, 0.7024, 0.4413, 0.7024, 0.4021, 0.5587, 0.08842, 0.8462, 0.04921, 0.7024, 0.01, 0.8462, 0.1668, 0.8462, 0.1276, 0.7024, 0.08842, 0.8462, 0.2453, 0.8462, 0.2061, 0.7024, 0.1668, 0.8462, 0.3237, 0.8462, 0.2845, 0.7024, 0.2453, 0.8462, 0.4021, 0.8462, 0.3629, 0.7024, 0.3237, 0.8462, 0.04921, 0.7024, 0.08842, 0.8462, 0.1276, 0.7024, 0.1276, 0.7024, 0.1668, 0.8462, 0.2061, 0.7024, 0.2061, 0.7024, 0.2453, 0.8462, 0.2845, 0.7024, 0.2845, 0.7024, 0.3237, 0.8462, 0.3629, 0.7024, 0.3629, 0.7024, 0.4021, 0.8462, 0.4413, 0.7024, 0.1092, 0.3737, 0.05959, 0.5555, 0.01, 0.3737, 0.2084, 0.3737, 0.1588, 0.5555, 0.1092, 0.3737, 0.3076, 0.3737, 0.258, 0.5555, 0.2084, 0.3737, 0.4068, 0.3737, 0.3572, 0.5555, 0.3076, 0.3737, 0.5059, 0.3737, 0.4563, 0.5555, 0.4068, 0.3737, 0.05959, 0.1918, 0.1092, 0.01, 0.1588, 0.1918, 0.1588, 0.1918, 0.2084, 0.01, 0.258, 0.1918, 0.258, 0.1918, 0.3076, 0.01, 0.3572, 0.1918, 0.3572, 0.1918, 0.4068, 0.01, 0.4563, 0.1918, 0.4563, 0.1918, 0.5059, 0.01, 0.5555, 0.1918, 0.1092, 0.3737, 0.01, 0.3737, 0.05959, 0.1918, 0.2084, 0.3737, 0.1092, 0.3737, 0.1588, 0.1918, 0.3076, 0.3737, 0.2084, 0.3737, 0.258, 0.1918, 0.4068, 0.3737, 0.3076, 0.3737, 0.3572, 0.1918, 0.5059, 0.3737, 0.4068, 0.3737, 0.4563, 0.1918, 0.05959, 0.1918, 0.1588, 0.1918, 0.1092, 0.3737, 0.1588, 0.1918, 0.258, 0.1918, 0.2084, 0.3737, 0.258, 0.1918, 0.3572, 0.1918, 0.3076, 0.3737, 0.3572, 0.1918, 0.4563, 0.1918, 0.4068, 0.3737, 0.4563, 0.1918, 0.5555, 0.1918, 0.5059, 0.3737, 0.4642, 0.8722, 0.4008, 0.8722, 0.4325, 0.9883, 0.5276, 0.8722, 0.4642, 0.8722, 0.4959, 0.9883, 0.5909, 0.8722, 0.5276, 0.8722, 0.5592, 0.9883, 0.6543, 0.8722, 0.5909, 0.8722, 0.6226, 0.9883, 0.7176, 0.8722, 0.6543, 0.8722, 0.686, 0.9883, 0.4325, 0.756, 0.4959, 0.756, 0.4642, 0.6398, 0.4959, 0.756, 0.5592, 0.756, 0.5276, 0.6398, 0.5592, 0.756, 0.6226, 0.756, 0.5909, 0.6398, 0.6226, 0.756, 0.686, 0.756, 0.6543, 0.6398, 0.686, 0.756, 0.7493, 0.756, 0.7176, 0.6398, 0.4642, 0.8722, 0.4325, 0.756, 0.4008, 0.8722, 0.5276, 0.8722, 0.4959, 0.756, 0.4642, 0.8722, 0.5909, 0.8722, 0.5592, 0.756, 0.5276, 0.8722, 0.6543, 0.8722, 0.6226, 0.756, 0.5909, 0.8722, 0.7176, 0.8722, 0.686, 0.756, 0.6543, 0.8722, 0.4325, 0.756, 0.4642, 0.8722, 0.4959, 0.756, 0.4959, 0.756, 0.5276, 0.8722, 0.5592, 0.756, 0.5592, 0.756, 0.5909, 0.8722, 0.6226, 0.756, 0.6226, 0.756, 0.6543, 0.8722, 0.686, 0.756, 0.686, 0.756, 0.7176, 0.8722, 0.7493, 0.756, 0.7481, 0.5838, 0.7105, 0.5838, 0.7293, 0.6527, 0.7857, 0.5838, 0.7481, 0.5838, 0.7669, 0.6527, 0.8233, 0.5838, 0.7857, 0.5838, 0.8045, 0.6527, 0.8609, 0.5838, 0.8233, 0.5838, 0.8421, 0.6527, 0.8984, 0.5838, 0.8609, 0.5838, 0.8797, 0.6527, 0.7293, 0.5148, 0.7669, 0.5148, 0.7481, 0.4459, 0.7669, 0.5148, 0.8045, 0.5148, 0.7857, 0.4459, 0.8045, 0.5148, 0.8421, 0.5148, 0.8233, 0.4459, 0.8421, 0.5148, 0.8797, 0.5148, 0.8609, 0.4459, 0.8797, 0.5148, 0.9172, 0.5148, 0.8984, 0.4459, 0.7481, 0.5838, 0.7293, 0.5148, 0.7105, 0.5838, 0.7857, 0.5838, 0.7669, 0.5148, 0.7481, 0.5838, 0.8233, 0.5838, 0.8045, 0.5148, 0.7857, 0.5838, 0.8609, 0.5838, 0.8421, 0.5148, 0.8233, 0.5838, 0.8984, 0.5838, 0.8797, 0.5148, 0.8609, 0.5838, 0.7293, 0.5148, 0.7481, 0.5838, 0.7669, 0.5148, 0.7669, 0.5148, 0.7857, 0.5838, 0.8045, 0.5148, 0.8045, 0.5148, 0.8233, 0.5838, 0.8421, 0.5148, 0.8421, 0.5148, 0.8609, 0.5838, 0.8797, 0.5148, 0.8797, 0.5148, 0.8984, 0.5838, 0.9172, 0.5148, 0.5881, 0.2681, 0.5644, 0.3551, 0.5406, 0.2681, 0.6355, 0.2681, 0.6118, 0.3551, 0.5881, 0.2681, 0.683, 0.2681, 0.6592, 0.3551, 0.6355, 0.2681, 0.7304, 0.2681, 0.7067, 0.3551, 0.683, 0.2681, 0.7778, 0.2681, 0.7541, 0.3551, 0.7304, 0.2681, 0.5644, 0.1812, 0.5881, 0.09418, 0.6118, 0.1812, 0.6118, 0.1812, 0.6355, 0.09418, 0.6592, 0.1812, 0.6592, 0.1812, 0.683, 0.09418, 0.7067, 0.1812, 0.7067, 0.1812, 0.7304, 0.09418, 0.7541, 0.1812, 0.7541, 0.1812, 0.7778, 0.09418, 0.8016, 0.1812, 0.5881, 0.2681, 0.5406, 0.2681, 0.5644, 0.1812, 0.6355, 0.2681, 0.5881, 0.2681, 0.6118, 0.1812, 0.683, 0.2681, 0.6355, 0.2681, 0.6592, 0.1812, 0.7304, 0.2681, 0.683, 0.2681, 0.7067, 0.1812, 0.7778, 0.2681, 0.7304, 0.2681, 0.7541, 0.1812, 0.5644, 0.1812, 0.6118, 0.1812, 0.5881, 0.2681, 0.6118, 0.1812, 0.6592, 0.1812, 0.6355, 0.2681, 0.6592, 0.1812, 0.7067, 0.1812, 0.683, 0.2681, 0.7067, 0.1812, 0.7541, 0.1812, 0.7304, 0.2681, 0.7541, 0.1812, 0.8016, 0.1812, 0.7778, 0.2681, 0.5155, 0.5438, 0.4655, 0.5438, 0.4905, 0.6355, 0.5656, 0.5438, 0.5155, 0.5438, 0.5405, 0.6355, 0.6156, 0.5438, 0.5656, 0.5438, 0.5906, 0.6355, 0.6657, 0.5438, 0.6156, 0.5438, 0.6406, 0.6355, 0.7157, 0.5438, 0.6657, 0.5438, 0.6907, 0.6355, 0.4905, 0.452, 0.5405, 0.452, 0.5155, 0.3602, 0.5405, 0.452, 0.5906, 0.452, 0.5656, 0.3602, 0.5906, 0.452, 0.6406, 0.452, 0.6156, 0.3602, 0.6406, 0.452, 0.6907, 0.452, 0.6657, 0.3602, 0.6907, 0.452, 0.7407, 0.452, 0.7157, 0.3602, 0.5155, 0.5438, 0.4905, 0.452, 0.4655, 0.5438, 0.5656, 0.5438, 0.5405, 0.452, 0.5155, 0.5438, 0.6156, 0.5438, 0.5906, 0.452, 0.5656, 0.5438, 0.6657, 0.5438, 0.6406, 0.452, 0.6156, 0.5438, 0.7157, 0.5438, 0.6907, 0.452, 0.6657, 0.5438, 0.4905, 0.452, 0.5155, 0.5438, 0.5405, 0.452, 0.5405, 0.452, 0.5656, 0.5438, 0.5906, 0.452, 0.5906, 0.452, 0.6156, 0.5438, 0.6406, 0.452, 0.6406, 0.452, 0.6657, 0.5438, 0.6907, 0.452, 0.6907, 0.452, 0.7157, 0.5438, 0.7407, 0.452])
me_tree_lp_11.materials.append(mat_bark)
me_tree_lp_11.materials.append(mat_tree)
me_tree_lp_11.update()
me_tree_lp_11.normals_split_custom_set([tuple(v) for v in zip(*[iter([-0.7072, 0.3531, -0.6126, -0.7072, 0.3531, -0.6126, -0.7072, 0.3531, -0.6126, -0.7072, 0.3531, -0.6126, -0.5765, 0.7945, 0.191, -0.5764, 0.7945, 0.191, -0.5764, 0.7945, 0.191, -0.5764, 0.7945, 0.191, 0.1575, 0.4199, 0.8938, 0.1575, 0.4198, 0.8938, 0.1575, 0.4198, 0.8938, 0.1575, 0.4199, 0.8938, 0.723, -0.3392, 0.6018, 0.723, -0.3392, 0.6018, 0.723, -0.3392, 0.6018, 0.723, -0.3392, 0.6018, 0.624, -0.75, -0.2194, 0.624, -0.75, -0.2194, 0.624, -0.75, -0.2194, 0.624, -0.75, -0.2194, -0.1249, -0.3938, -0.9107, -0.1249, -0.3938, -0.9107, -0.1249, -0.3938, -0.9107, -0.1249, -0.3938, -0.9107, -0.8344, 0.1437, -0.532, -0.8344, 0.1437, -0.532, -0.8344, 0.1437, -0.532, -0.8344, 0.1437, -0.532, -0.8797, 0.3396, 0.3328, -0.8797, 0.3396, 0.3328, -0.8797, 0.3396, 0.3327, -0.8797, 0.3396, 0.3328, -0.04282, 0.2565, 0.9656, -0.04281, 0.2566, 0.9656, -0.04284, 0.2566, 0.9656, -0.04282, 0.2565, 0.9656, 0.8608, -0.09886, 0.4992, 0.8608, -0.09886, 0.4992, 0.8608, -0.09885, 0.4992, 0.8608, -0.09886, 0.4992, 0.8124, -0.3353, -0.477, 0.8124, -0.3353, -0.4771, 0.8124, -0.3353, -0.477, 0.8124, -0.3353, -0.477, 0.08933, -0.2433, -0.9658, 0.0893, -0.2433, -0.9658, 0.08932, -0.2433, -0.9658, 0.08931, -0.2433, -0.9658, -0.807, -0.008416, -0.5904, -0.807, -0.008427, -0.5905, -0.807, -0.008425, -0.5904, -0.807, -0.008415, -0.5904, -0.7961, 0.5528, 0.2463, -0.7961, 0.5528, 0.2463, -0.7961, 0.5528, 0.2463, -0.7961, 0.5528, 0.2463, -0.07383, 0.6056, 0.7923, -0.07379, 0.6056, 0.7923, -0.07383, 0.6056, 0.7923, -0.07379, 0.6056, 0.7923, 0.827, 0.05381, 0.5596, 0.827, 0.05381, 0.5596, 0.827, 0.0538, 0.5596, 0.827, 0.05381, 0.5596, 0.8087, -0.5353, -0.244, 0.8087, -0.5353, -0.244, 0.8086, -0.5353, -0.244, 0.8086, -0.5353, -0.244, 0.03364, -0.5908, -0.8061, 0.03366, -0.5908, -0.8061, 0.03365, -0.5908, -0.8061, 0.03366, -0.5908, -0.8061, -0.8612, -0.104, -0.4974, -0.8612, -0.104, -0.4975, -0.8612, -0.104, -0.4975, -0.8612, -0.104, -0.4974, -0.8787, 0.3969, 0.2653, -0.8787, 0.3969, 0.2653, -0.8787, 0.3969, 0.2653, -0.8787, 0.3969, 0.2653, 0.03832, 0.5122, 0.858, 0.03832, 0.5123, 0.858, 0.03832, 0.5122, 0.858, 0.03831, 0.5122, 0.858, 0.8632, 0.09177, 0.4964, 0.8632, 0.09179, 0.4964, 0.8632, 0.09177, 0.4964, 0.8629, 0.09091, 0.4972, 0.9037, -0.3409, -0.2591, 0.9037, -0.3409, -0.2591, 0.9037, -0.3408, -0.2591, 0.9037, -0.3409, -0.2591, -0.03987, -0.4705, -0.8815, -0.03986, -0.4705, -0.8815, -0.03987, -0.4704, -0.8815, -0.03987, -0.4705, -0.8815, -0.714, -0.5949, -0.3691, -0.714, -0.5949, -0.3691, -0.714, -0.5949, -0.3691, -0.7141, -0.5949, -0.369, -0.9204, 0.02219, 0.3902, -0.9205, 0.02216, 0.3902, -0.9204, 0.02218, 0.3902, -0.9204, 0.02219, 0.3903, -0.1467, 0.6697, 0.728, -0.1468, 0.6697, 0.728, -0.1467, 0.6697, 0.728, -0.1468, 0.6697, 0.728, 0.6693, 0.6403, 0.3768, 0.6694, 0.6403, 0.3768, 0.6694, 0.6403, 0.3768, 0.6693, 0.6403, 0.3768, 0.9169, -0.01936, -0.3987, 0.9169, -0.01935, -0.3986, 0.9169, -0.01936, -0.3987, 0.9169, -0.01937, -0.3987, 0.1588, -0.6287, -0.7612, 0.1589, -0.6287, -0.7612, 0.1588, -0.6287, -0.7612, 0.1588, -0.6287, -0.7612, -0.7653, -0.1559, -0.6245, -0.7653, -0.1559, -0.6245, -0.7653, -0.1559, -0.6245, -0.7653, -0.1559, -0.6245, -0.9288, -0.1301, 0.3471, -0.9288, -0.1301, 0.3471, -0.9288, -0.1301, 0.3471, -0.9288, -0.1301, 0.3471, -0.0886, 0.04789, 0.9949, -0.08861, 0.04789, 0.9949, -0.0886, 0.04789, 0.9949, -0.08862, 0.04789, 0.9949, 0.7694, 0.1849, 0.6114, 0.7694, 0.1849, 0.6114, 0.7694, 0.1849, 0.6114, 0.7694, 0.1849, 0.6114, 0.9152, 0.1944, -0.3529, 0.9152, 0.1944, -0.3529, 0.9152, 0.1944, -0.3529, 0.9152, 0.1944, -0.3529, -0.05333, -0.04473, -0.9976, -0.05333, -0.04473, -0.9976, -0.0533, -0.04472, -0.9976, -0.05331, -0.04473, -0.9976, -0.6868, -0.3404, -0.6422, -0.6868, -0.3404, -0.6422, -0.6868, -0.3404, -0.6422, -0.6868, -0.3404, -0.6422, -0.6642, -0.7203, 0.2003, -0.6642, -0.7203, 0.2003, -0.6642, -0.7203, 0.2003, -0.6642, -0.7203, 0.2003, 0.04631, -0.3593, 0.9321, 0.04631, -0.3593, 0.9321, 0.0463, -0.3593, 0.9321, 0.04632, -0.3593, 0.9321, 0.666, 0.3603, 0.6532, 0.666, 0.3603, 0.6531, 0.666, 0.3603, 0.6532, 0.666, 0.3603, 0.6531, 0.6098, 0.7729, -0.1755, 0.6098, 0.7729, -0.1755, 0.6098, 0.7728, -0.1755, 0.6098, 0.7729, -0.1755, -0.08701, 0.3953, -0.9144, -0.08701, 0.3953, -0.9144, -0.08699, 0.3954, -0.9144, -0.087, 0.3953, -0.9144, -0.8149, -0.0902, -0.5726, -0.8149, -0.0902, -0.5726, -0.8149, -0.0902, -0.5726, -0.8148, -0.0902, -0.5726, -0.8648, -0.1952, 0.4625, -0.8648, -0.1952, 0.4626, -0.8648, -0.1952, 0.4625, -0.8648, -0.1952, 0.4625, -0.1888, -0.1027, 0.9766, -0.1888, -0.1027, 0.9766, -0.1888, -0.1027, 0.9766, -0.1888, -0.1027, 0.9766, 0.8376, 0.1109, 0.5349, 0.8376, 0.1109, 0.5349, 0.8376, 0.1109, 0.5349, 0.8376, 0.1109, 0.5348, 0.8952, 0.1995, -0.3984, 0.8952, 0.1995, -0.3984, 0.8952, 0.1995, -0.3984, 0.8952, 0.1995, -0.3984, 0.1438, 0.09248, -0.9853, 0.1438, 0.09247, -0.9853, 0.1438, 0.09246, -0.9853, 0.1438, 0.09247, -0.9853, -0.8364, 0.2028, -0.5092, -0.8364, 0.2028, -0.5092, -0.8364, 0.2028, -0.5092, -0.8364, 0.2028, -0.5092, -0.9082, 0.138, 0.3952, -0.9082, 0.138, 0.3952, -0.9082, 0.138, 0.3952, -0.9082, 0.138, 0.3952, -0.2078, 0.002252, 0.9782, -0.2078, 0.002249, 0.9782, -0.2077, 0.002253, 0.9782, -0.2077, 0.002252, 0.9782, 0.819, -0.1328, 0.5583, 0.819, -0.1328, 0.5583, 0.819, -0.1328, 0.5583, 0.819, -0.1328, 0.5582, 0.9103, -0.1349, -0.3913, 0.9103, -0.1349, -0.3913, 0.9103, -0.1349, -0.3913, 0.9103, -0.1349, -0.3913, 0.191, 0.02054, -0.9814, 0.191, 0.02056, -0.9814, 0.191, 0.02054, -0.9814, 0.191, 0.02055, -0.9814, -0.6647, -0.09331, -0.7413, -0.6647, -0.0933, -0.7413, -0.6647, -0.09331, -0.7413, -0.6647, -0.09331, -0.7413, -0.9487, -0.1467, 0.2802, -0.9487, -0.1467, 0.2802, -0.9487, -0.1467, 0.2802, -0.9487, -0.1467, 0.2802, -0.09803, 0.01228, 0.9951, -0.09801, 0.01228, 0.9951, -0.098, 0.01228, 0.9951, -0.09802, 0.01228, 0.9951, 0.6772, 0.1028, 0.7286, 0.6772, 0.1028, 0.7286, 0.6772, 0.1028, 0.7286, 0.6772, 0.1028, 0.7286, 0.9693, 0.1564, -0.1895, 0.9693, 0.1564, -0.1895, 0.9693, 0.1564, -0.1895, 0.9693, 0.1564, -0.1895, 0.09935, 0.03795, -0.9943, 0.09939, 0.03796, -0.9943, 0.09938, 0.03795, -0.9943, 0.09936, 0.03796, -0.9943, 0.1886, 0.1175, -0.975, 0.1886, 0.1174, -0.975, 0.1886, 0.1175, -0.975, 0.1886, 0.1174, -0.975, -0.4557, -0.8687, -0.1942, -0.4557, -0.8687, -0.1942, -0.4557, -0.8687, -0.1942, -0.4557, -0.8687, -0.1942, -0.2552, -0.08349, 0.9633, -0.2552, -0.08349, 0.9633, -0.2552, -0.08349, 0.9633, -0.2552, -0.08349, 0.9633, 0.3876, 0.9036, 0.1822, 0.3876, 0.9036, 0.1822, 0.3876, 0.9036, 0.1822, 0.3876, 0.9036, 0.1822, 0.2433, 0.2481, -0.9377, 0.2433, 0.2481, -0.9377, 0.2433, 0.2481, -0.9377, 0.2433, 0.2481, -0.9377, -0.4474, -0.8267, -0.3412, -0.4474, -0.8267, -0.3412, -0.4474, -0.8267, -0.3412, -0.4474, -0.8267, -0.3412, -0.271, -0.2251, 0.9359, -0.271, -0.2251, 0.9359, -0.271, -0.2251, 0.9359, -0.271, -0.2251, 0.9359, 0.4119, 0.8461, 0.3383, 0.4119, 0.8461, 0.3383, 0.4119, 0.8461, 0.3383, 0.4119, 0.8461, 0.3383, -0.1446, 0.565, -0.8123, -0.1446, 0.5649, -0.8123, -0.1446, 0.565, -0.8123, -0.1446, 0.565, -0.8123, -0.8398, -0.501, -0.2092, -0.8398, -0.501, -0.2092, -0.8398, -0.501, -0.2092, -0.8398, -0.501, -0.2092, 0.2174, -0.4985, 0.8392, 0.2174, -0.4985, 0.8392, 0.2174, -0.4985, 0.8392, 0.2174, -0.4985, 0.8392, 0.8438, 0.4461, 0.2985, 0.8438, 0.4461, 0.2985, 0.8438, 0.4461, 0.2984, 0.8438, 0.4461, 0.2985, -0.7284, 0.6634, -0.1713, -0.7284, 0.6634, -0.1713, -0.7284, 0.6634, -0.1713, -0.7284, 0.6634, -0.1713, -0.3095, -0.09274, 0.9464, -0.3095, -0.09274, 0.9464, -0.3095, -0.09274, 0.9464, -0.3095, -0.09274, 0.9464, 0.7758, -0.5995, 0.1968, 0.7758, -0.5995, 0.1968, 0.7758, -0.5995, 0.1968, 0.7758, -0.5995, 0.1968, 0.3567, 0.1565, -0.921, 0.3567, 0.1564, -0.921, 0.3567, 0.1565, -0.921, 0.3567, 0.1564, -0.921, -0.2131, 0.9656, -0.1492, -0.2131, 0.9656, -0.1492, -0.213, 0.9656, -0.1492, -0.2131, 0.9656, -0.1492, -0.5904, -0.003948, 0.8071, -0.5904, -0.003947, 0.8071, -0.5904, -0.003948, 0.8071, -0.5904, -0.003947, 0.8071, 0.2499, -0.954, 0.1654, 0.2499, -0.954, 0.1654, 0.2499, -0.954, 0.1654, 0.2499, -0.954, 0.1654, 0.6061, 0.01126, -0.7953, 0.6061, 0.01124, -0.7953, 0.6061, 0.01122, -0.7953, 0.6061, 0.01124, -0.7953, -0.3604, 0.8851, -0.2945, -0.3604, 0.8851, -0.2946, -0.3604, 0.8851, -0.2946, -0.3604, 0.8851, -0.2945, -0.6779, -0.03226, 0.7344, -0.6779, -0.03228, 0.7344, -0.6779, -0.03229, 0.7344, -0.6779, -0.03229, 0.7344, 0.3891, -0.8417, 0.3745, 0.3891, -0.8417, 0.3744, 0.3891, -0.8417, 0.3745, 0.3891, -0.8417, 0.3745, 0.697, 0.0782, -0.7128, 0.697, 0.07822, -0.7127, 0.697, 0.07822, -0.7127, 0.697, 0.07821, -0.7128, -0.7269, 0.4474, -0.521, -0.7269, 0.4474, -0.5209, -0.7269, 0.4474, -0.521, -0.7269, 0.4474, -0.5209, -0.4143, 0.2794, 0.8662, -0.4143, 0.2794, 0.8662, -0.4143, 0.2794, 0.8662, -0.4143, 0.2794, 0.8662, 0.7501, -0.4344, 0.4987, 0.7501, -0.4344, 0.4987, 0.7501, -0.4344, 0.4987, 0.7501, -0.4344, 0.4987, 0.4193, -0.2611, -0.8695, 0.4193, -0.2611, -0.8695, 0.4193, -0.2611, -0.8695, 0.4193, -0.2611, -0.8695, -0.897, 0.03404, -0.4406, -0.897, 0.03403, -0.4406, -0.897, 0.03404, -0.4406, -0.897, 0.03403, -0.4407, -0.4079, 0.2953, 0.864, -0.4079, 0.2953, 0.8639, -0.4079, 0.2953, 0.8639, -0.4079, 0.2953, 0.864, 0.9163, -0.08195, 0.392, 0.9163, -0.08195, 0.392, 0.9163, -0.08197, 0.392, 0.9163, -0.08198, 0.3919, 0.3793, -0.2833, -0.8808, 0.3793, -0.2833, -0.8808, 0.3793, -0.2833, -0.8808, 0.3793, -0.2833, -0.8808, -0.9301, -0.07306, -0.3601, -0.93, -0.07307, -0.3601, -0.9301, -0.07306, -0.3601, -0.93, -0.07307, -0.3601, -0.3909, 0.03198, 0.9199, -0.3909, 0.03199, 0.9199, -0.3909, 0.03199, 0.9199, -0.3909, 0.03199, 0.9199, 0.9452, 0.117, 0.3047, 0.9452, 0.117, 0.3047, 0.9452, 0.1171, 0.3047, 0.9452, 0.117, 0.3047, 0.4645, 0.008374, -0.8855, 0.4645, 0.008378, -0.8855, 0.4645, 0.00838, -0.8855, 0.4645, 0.008385, -0.8855, -0.9439, 0.2398, -0.227, -0.9439, 0.2398, -0.227, -0.9439, 0.2398, -0.227, -0.9439, 0.2398, -0.227, -0.3319, -0.8181, 0.4696, -0.3319, -0.8181, 0.4696, -0.3319, -0.8181, 0.4696, -0.3319, -0.8181, 0.4696, 0.942, -0.2231, 0.2507, 0.942, -0.2231, 0.2507, 0.942, -0.2231, 0.2507, 0.942, -0.2231, 0.2507, 0.3263, 0.8332, -0.4464, 0.3264, 0.8332, -0.4464, 0.3263, 0.8332, -0.4464, 0.3264, 0.8332, -0.4464, -0.9212, 0.1915, -0.3386, -0.9212, 0.1915, -0.3386, -0.9212, 0.1915, -0.3386, -0.9212, 0.1915, -0.3386, -0.2769, -0.9419, 0.1902, -0.2769, -0.9419, 0.1902, -0.2769, -0.9419, 0.1902, -0.2769, -0.9419, 0.1902, 0.905, -0.1848, 0.3831, 0.9051, -0.1848, 0.3831, 0.9051, -0.1848, 0.3831, 0.905, -0.1848, 0.3831, 0.2319, 0.9587, -0.1647, 0.2318, 0.9587, -0.1647, 0.2319, 0.9587, -0.1647, 0.2318, 0.9587, -0.1647, -0.7077, 0.01213, -0.7064, -0.7077, 0.01214, -0.7064, -0.7077, 0.01212, -0.7064, -0.7077, 0.01215, -0.7064, -0.4474, -0.7606, 0.4705, -0.4474, -0.7606, 0.4705, -0.4474, -0.7606, 0.4705, -0.4474, -0.7606, 0.4705, 0.7113, 0.02124, 0.7026, 0.7113, 0.02123, 0.7026, 0.7113, 0.02122, 0.7026, 0.7113, 0.02124, 0.7026, 0.4022, 0.8004, -0.4446, 0.4022, 0.8004, -0.4446, 0.4022, 0.8004, -0.4446, 0.4022, 0.8004, -0.4446, -0.7539, 0.0004219, -0.657, -0.7539, 0.0004228, -0.657, -0.7539, 0.000422, -0.657, -0.7539, 0.0004229, -0.657, -0.7201, -0.06128, 0.6912, -0.7201, -0.06128, 0.6912, -0.7201, -0.06128, 0.6912, -0.7201, -0.06127, 0.6912, 0.7314, 0.0148, 0.6818, 0.7314, 0.01481, 0.6818, 0.7314, 0.0148, 0.6818, 0.7314, 0.01481, 0.6818, 0.6712, 0.02859, -0.7407, 0.6712, 0.0286, -0.7407, 0.6712, 0.02859, -0.7407, 0.6712, 0.0286, -0.7407, -0.7336, -0.2481, -0.6327, -0.7336, -0.2481, -0.6327, -0.7336, -0.2481, -0.6327, -0.7336, -0.2481, -0.6327, -0.6235, -0.3522, 0.698, -0.6235, -0.3522, 0.6981, -0.6235, -0.3522, 0.698, -0.6235, -0.3522, 0.698, 0.7013, 0.2312, 0.6743, 0.7014, 0.2312, 0.6743, 0.7014, 0.2312, 0.6743, 0.7013, 0.2312, 0.6743, 0.6469, 0.3796, -0.6614, 0.6469, 0.3796, -0.6614, 0.6469, 0.3796, -0.6614, 0.6469, 0.3796, -0.6614, 0.9847, 0.09205, 0.1483, 0.9847, 0.09205, 0.1483, 0.9847, 0.09205, 0.1483, 0.9847, 0.09205, 0.1483, 0.08524, -0.9945, 0.06049, 0.08524, -0.9945, 0.06049, 0.08524, -0.9945, 0.06049, 0.08524, -0.9945, 0.06049, -0.9704, -0.09814, -0.2208, -0.9704, -0.09814, -0.2208, -0.9704, -0.09814, -0.2208, -0.9704, -0.09814, -0.2208, -0.07088, 0.9886, -0.1332, -0.07088, 0.9886, -0.1332, -0.07088, 0.9886, -0.1332, -0.07088, 0.9886, -0.1332, 0.9689, 0.1, 0.2265, 0.9689, 0.1, 0.2265, 0.9689, 0.1, 0.2265, 0.9689, 0.1, 0.2265, 0.06397, -0.9874, 0.1447, 0.06398, -0.9874, 0.1447, 0.06396, -0.9874, 0.1447, 0.06398, -0.9874, 0.1447, -0.9582, -0.1047, -0.2661, -0.9582, -0.1047, -0.2661, -0.9582, -0.1047, -0.2661, -0.9582, -0.1047, -0.2661, -0.05294, 0.9802, -0.1909, -0.0529, 0.9802, -0.1909, -0.05294, 0.9802, -0.1909, -0.0529, 0.9802, -0.1909, 0.9753, 0.1015, 0.1964, 0.9753, 0.1015, 0.1964, 0.9753, 0.1015, 0.1964, 0.9753, 0.1015, 0.1964, 0.009395, -0.9152, 0.4029, 0.009402, -0.9152, 0.4029, 0.009404, -0.9152, 0.4029, 0.0094, -0.9152, 0.4029, -0.9753, -0.09532, -0.1991, -0.9753, -0.09532, -0.1991, -0.9753, -0.09531, -0.1991, -0.9753, -0.09532, -0.1991, 0.0397, 0.8921, -0.4501, 0.03971, 0.8921, -0.45, 0.0397, 0.8921, -0.4501, 0.03971, 0.8921, -0.45, 0.8666, 0.1316, 0.4814, 0.8666, 0.1316, 0.4814, 0.8666, 0.1316, 0.4814, 0.8666, 0.1316, 0.4814, 0.05334, -0.9704, 0.2357, 0.05333, -0.9704, 0.2357, 0.05335, -0.9704, 0.2357, 0.05335, -0.9704, 0.2357, -0.8426, -0.06911, -0.5341, -0.8426, -0.06909, -0.5341, -0.8426, -0.0691, -0.5341, -0.8426, -0.06909, -0.5341, 0.09669, 0.9779, -0.1852, 0.09667, 0.9779, -0.1852, 0.09669, 0.9779, -0.1852, 0.09668, 0.9779, -0.1852, 0.6435, 0.03746, 0.7645, 0.6435, 0.03747, 0.7645, 0.6435, 0.03747, 0.7645, 0.6435, 0.03746, 0.7645, 0.03478, -0.9887, -0.1459, 0.03478, -0.9887, -0.1459, 0.03478, -0.9887, -0.1459, 0.03476, -0.9887, -0.1459, -0.6101, -0.01153, -0.7922, -0.6101, -0.01154, -0.7922, -0.6101, -0.01155, -0.7922, -0.6101, -0.01157, -0.7922, -0.1178, 0.9883, 0.09673, -0.1178, 0.9883, 0.09671, -0.1178, 0.9883, 0.09672, -0.1178, 0.9883, 0.09674, 0.1218, -0.2362, 0.964, 0.1218, -0.2362, 0.964, 0.1218, -0.2362, 0.964, 0.1218, -0.2362, 0.964, 0.1948, -0.9662, -0.1687, 0.1948, -0.9662, -0.1687, 0.1948, -0.9662, -0.1687, 0.1948, -0.9662, -0.1686, -0.1005, -0.01487, -0.9948, -0.1005, -0.01484, -0.9948, -0.1005, -0.01486, -0.9948, -0.1005, -0.01485, -0.9948, -0.1867, 0.9568, 0.223, -0.1867, 0.9568, 0.223, -0.1868, 0.9568, 0.223, -0.1867, 0.9568, 0.223, -0.7422, 0.08823, -0.6643, -0.7422, 0.08823, -0.6643, -0.7422, 0.08823, -0.6643, -0.7422, 0.08823, -0.6644, -0.9062, 0.07766, 0.4156, -0.9062, 0.07767, 0.4156, -0.9062, 0.07767, 0.4156, -0.9062, 0.07767, 0.4156, -0.2093, 0.1054, 0.9722, -0.2093, 0.1054, 0.9721, -0.2093, 0.1054, 0.9722, -0.2093, 0.1054, 0.9721, 0.8043, 0.08296, 0.5884, 0.8043, 0.08298, 0.5883, 0.8043, 0.08298, 0.5883, 0.8043, 0.08297, 0.5884, 0.9574, 0.07712, -0.2783, 0.9574, 0.07713, -0.2783, 0.9574, 0.07713, -0.2783, 0.9574, 0.07713, -0.2783, 0.09306, 0.0693, -0.9932, 0.09307, 0.06931, -0.9932, 0.09305, 0.0693, -0.9932, 0.09307, 0.0693, -0.9932, -0.3018, 0.5334, -0.7902, -0.3018, 0.5334, -0.7902, -0.3018, 0.5334, -0.7902, -0.3017, 0.5334, -0.7902, 0.005982, 0.9998, 0.0201, 0.005976, 0.9998, 0.0201, 0.005972, 0.9998, 0.0201, 0.005968, 0.9998, 0.02012, 0.4544, 0.4832, 0.7484, 0.4544, 0.4832, 0.7484, 0.4544, 0.4832, 0.7484, 0.4544, 0.4832, 0.7484, 0.7264, -0.1612, 0.6681, 0.7264, -0.1612, 0.6682, 0.7264, -0.1612, 0.6682, 0.7264, -0.1612, 0.6681, 0.4358, -0.8736, -0.2165, 0.4358, -0.8736, -0.2164, 0.4358, -0.8736, -0.2165, 0.4358, -0.8736, -0.2164, 0.02689, -0.3899, -0.9205, 0.02691, -0.3899, -0.9205, 0.0269, -0.3899, -0.9205, 0.0269, -0.3899, -0.9205, -0.6928, -0.1905, -0.6955, -0.6928, -0.1905, -0.6955, -0.6928, -0.1905, -0.6955, -0.6928, -0.1906, -0.6955, -0.4395, -0.87, 0.2236, -0.4395, -0.87, 0.2236, -0.4395, -0.87, 0.2236, -0.4395, -0.87, 0.2236, -0.1213, -0.2001, 0.9722, -0.1213, -0.2001, 0.9723, -0.1213, -0.2001, 0.9722, -0.1213, -0.2001, 0.9722, 0.2787, 0.4988, 0.8207, 0.2787, 0.4988, 0.8207, 0.2787, 0.4988, 0.8207, 0.2787, 0.4988, 0.8207, 0.1465, 0.9886, -0.03346, 0.1465, 0.9886, -0.03344, 0.1465, 0.9886, -0.03344, 0.1465, 0.9886, -0.03346, -0.2768, 0.532, -0.8002, -0.2768, 0.532, -0.8002, -0.2768, 0.532, -0.8002, -0.2768, 0.532, -0.8002, -0.8017, 0.519, -0.2964, -0.8017, 0.519, -0.2964, -0.8017, 0.519, -0.2964, -0.8017, 0.519, -0.2964, -0.1678, -0.1368, 0.9763, -0.1678, -0.1367, 0.9763, -0.1678, -0.1368, 0.9763, -0.1678, -0.1367, 0.9763, 0.6449, -0.6912, 0.3261, 0.6449, -0.6912, 0.3261, 0.6449, -0.6912, 0.3261, 0.6449, -0.6912, 0.3262, 0.2763, 0.09058, -0.9568, 0.2763, 0.09057, -0.9568, 0.2763, 0.09057, -0.9568, 0.2763, 0.09057, -0.9568, -0.2935, 0.938, -0.1843, -0.2935, 0.938, -0.1843, -0.2935, 0.938, -0.1843, -0.2934, 0.938, -0.1843, -0.1455, 0.2703, 0.9517, -0.1455, 0.2703, 0.9517, -0.1455, 0.2702, 0.9517, -0.1455, 0.2702, 0.9517, 0.4375, -0.8672, 0.2379, 0.4375, -0.8672, 0.2379, 0.4375, -0.8672, 0.2379, 0.4375, -0.8672, 0.2379, 0.2028, -0.022, -0.979, 0.2028, -0.02199, -0.979, 0.2028, -0.022, -0.979, 0.2028, -0.02199, -0.979, -0.9535, 0.1689, -0.2494, -0.9535, 0.1689, -0.2494, -0.9535, 0.169, -0.2494, -0.9535, 0.169, -0.2494, -0.4137, -0.06012, 0.9084, -0.4137, -0.06013, 0.9084, -0.4137, -0.06012, 0.9084, -0.4137, -0.06013, 0.9084, 0.9302, -0.1354, 0.3411, 0.9302, -0.1354, 0.3411, 0.9302, -0.1354, 0.3411, 0.9302, -0.1354, 0.3411, 0.4423, 0.06756, -0.8943, 0.4423, 0.06756, -0.8943, 0.4423, 0.06757, -0.8943, 0.4423, 0.06758, -0.8943, -0.9209, 0.1423, -0.363, -0.9209, 0.1423, -0.363, -0.9209, 0.1423, -0.363, -0.9209, 0.1423, -0.363, -0.4428, -0.6457, 0.6221, -0.4428, -0.6457, 0.6221, -0.4428, -0.6457, 0.6221, -0.4428, -0.6457, 0.6221, 0.9022, 0.03752, 0.4298, 0.9022, 0.0375, 0.4298, 0.9022, 0.03748, 0.4298, 0.9022, 0.03751, 0.4298, 0.2165, 0.7664, -0.6048, 0.2165, 0.7664, -0.6048, 0.2165, 0.7664, -0.6048, 0.2158, 0.7668, -0.6046, -0.7714, -0.2004, -0.604, -0.7714, -0.2004, -0.604, -0.7714, -0.2004, -0.604, -0.7714, -0.2004, -0.604, -0.5613, -0.2082, 0.801, -0.5613, -0.2082, 0.801, -0.5613, -0.2082, 0.801, -0.5613, -0.2082, 0.801, 0.7481, 0.2269, 0.6236, 0.7481, 0.2269, 0.6236, 0.7481, 0.2269, 0.6236, 0.7481, 0.2269, 0.6236, 0.5719, 0.1892, -0.7982, 0.5719, 0.1892, -0.7982, 0.5719, 0.1891, -0.7982, 0.5719, 0.1891, -0.7982, 0.07616, 0.8957, 0.438, 0.07615, 0.8957, 0.438, 0.07617, 0.8958, 0.438, 0.07613, 0.8958, 0.438, 0.02946, 0.8902, 0.4547, 0.02946, 0.8902, 0.4547, 0.02946, 0.8902, 0.4547, 0.9094, -0.05225, -0.4127, 0.9094, -0.05225, -0.4127, 0.9094, -0.05225, -0.4127, -0.665, 0.736, 0.1269, -0.665, 0.736, 0.1269, -0.665, 0.736, 0.1269, -0.665, 0.736, 0.1269, -0.3964, 0.9133, 0.09336, -0.3964, 0.9133, 0.09336, -0.3964, 0.9133, 0.09336, 0.9485, 0.2882, -0.1313, 0.9485, 0.2882, -0.1313, 0.9485, 0.2882, -0.1313, -0.3485, -0.1574, 0.924, -0.3485, -0.1574, 0.924, -0.3485, -0.1574, 0.924, -0.3485, -0.1574, 0.924, -0.7687, -0.5694, -0.2914, -0.7687, -0.5694, -0.2913, -0.7687, -0.5694, -0.2913, -0.7687, -0.5694, -0.2914, 0.7302, 0.5932, 0.3389, 0.7302, 0.5932, 0.3389, 0.7302, 0.5932, 0.3389, 0.7302, 0.5932, 0.3389, 0.2899, 0.16, -0.9436, 0.2899, 0.16, -0.9436, 0.2899, 0.16, -0.9436, 0.2899, 0.16, -0.9436, -0.344, -0.03141, 0.9384, -0.344, -0.03142, 0.9384, -0.344, -0.03141, 0.9384, -0.344, -0.03142, 0.9384, -0.5381, -0.8175, -0.205, -0.5381, -0.8175, -0.205, -0.5381, -0.8175, -0.205, -0.5381, -0.8175, -0.205, 0.4954, 0.8457, 0.1985, 0.4954, 0.8457, 0.1985, 0.4954, 0.8457, 0.1985, 0.4954, 0.8457, 0.1985, 0.3015, 0.05684, -0.9518, 0.3015, 0.05682, -0.9518, 0.3015, 0.05684, -0.9518, 0.3015, 0.05684, -0.9518, 0.4301, 0.0707, 0.9, 0.4301, 0.0707, 0.9, 0.4301, 0.0707, 0.9, 0.5204, -0.5817, 0.6252, 0.5204, -0.5817, 0.6252, 0.5204, -0.5817, 0.6252, -0.1249, -0.8584, 0.4975, -0.1249, -0.8584, 0.4975, -0.1249, -0.8584, 0.4975, -0.614, -0.3771, 0.6934, -0.614, -0.3771, 0.6934, -0.614, -0.3771, 0.6934, -0.271, 0.1971, 0.9422, -0.271, 0.1971, 0.9422, -0.271, 0.1971, 0.9422, 0.614, 0.3771, -0.6934, 0.614, 0.3771, -0.6934, 0.614, 0.3771, -0.6934, 0.271, -0.1971, -0.9422, 0.271, -0.1971, -0.9422, 0.271, -0.1971, -0.9422, -0.4301, -0.07069, -0.9, -0.4301, -0.07069, -0.9, -0.4301, -0.07069, -0.9, -0.5204, 0.5817, -0.6252, -0.5204, 0.5817, -0.6252, -0.5204, 0.5817, -0.6252, 0.1249, 0.8584, -0.4975, 0.1249, 0.8584, -0.4975, 0.1249, 0.8584, -0.4975, 0.7123, 0.5426, 0.4451, 0.7123, 0.5426, 0.4451, 0.7123, 0.5426, 0.4451, 0.8584, -0.5129, 0.0004392, 0.8584, -0.5129, 0.0004392, 0.8584, -0.5129, 0.0004392, -0.1857, -0.9607, -0.2062, -0.1857, -0.9607, -0.2062, -0.1857, -0.9607, -0.2062, -0.977, -0.1819, 0.1108, -0.977, -0.1819, 0.1108, -0.977, -0.1819, 0.1108, -0.4221, 0.7472, 0.5134, -0.4221, 0.7472, 0.5134, -0.4221, 0.7472, 0.5134, 0.977, 0.1819, -0.1108, 0.977, 0.1819, -0.1108, 0.977, 0.1819, -0.1108, 0.4221, -0.7472, -0.5134, 0.4221, -0.7472, -0.5134, 0.4221, -0.7472, -0.5134, -0.7123, -0.5426, -0.4451, -0.7123, -0.5426, -0.4451, -0.7123, -0.5426, -0.4451, -0.8584, 0.5129, -0.0004382, -0.8584, 0.5129, -0.0004382, -0.8584, 0.5129, -0.0004382, 0.1857, 0.9607, 0.2062, 0.1857, 0.9607, 0.2062, 0.1857, 0.9607, 0.2062, -0.04688, 0.7568, 0.652, -0.04688, 0.7568, 0.652, -0.04688, 0.7568, 0.652, -0.1366, 0.1304, 0.982, -0.1366, 0.1304, 0.982, -0.1366, 0.1304, 0.982, 0.4407, -0.2698, 0.8562, 0.4407, -0.2698, 0.8562, 0.4407, -0.2698, 0.8562, 0.8872, 0.1091, 0.4484, 0.8872, 0.1091, 0.4484, 0.8872, 0.1091, 0.4484, 0.5858, 0.7436, 0.3222, 0.5858, 0.7436, 0.3222, 0.5858, 0.7436, 0.3222, -0.8872, -0.1091, -0.4484, -0.8872, -0.1091, -0.4484, -0.8872, -0.1091, -0.4484, -0.5858, -0.7436, -0.3222, -0.5858, -0.7436, -0.3222, -0.5858, -0.7436, -0.3222, 0.04689, -0.7568, -0.652, 0.04689, -0.7568, -0.652, 0.04689, -0.7568, -0.652, 0.1366, -0.1304, -0.982, 0.1366, -0.1304, -0.982, 0.1366, -0.1304, -0.982, -0.4407, 0.2698, -0.8562, -0.4407, 0.2698, -0.8562, -0.4407, 0.2698, -0.8562, -0.5541, 0.8182, 0.1537, -0.5541, 0.8182, 0.1537, -0.5541, 0.8182, 0.1537, -0.6993, -0.1953, 0.6877, -0.6993, -0.1953, 0.6877, -0.6993, -0.1953, 0.6877, 0.2348, -0.843, 0.4841, 0.2348, -0.843, 0.4841, 0.2348, -0.843, 0.4841, 0.9573, -0.2297, -0.1758, 0.9573, -0.2297, -0.1758, 0.9573, -0.2297, -0.1758, 0.4697, 0.7969, -0.3799, 0.4697, 0.7969, -0.3799, 0.4697, 0.7969, -0.3799, -0.9573, 0.2297, 0.1758, -0.9573, 0.2297, 0.1758, -0.9573, 0.2297, 0.1758, -0.4697, -0.7969, 0.3799, -0.4697, -0.7969, 0.3799, -0.4697, -0.7969, 0.3799, 0.5541, -0.8182, -0.1537, 0.5541, -0.8182, -0.1537, 0.5541, -0.8182, -0.1537, 0.6993, 0.1953, -0.6877, 0.6993, 0.1953, -0.6877, 0.6993, 0.1953, -0.6877, -0.2348, 0.843, -0.4841, -0.2348, 0.843, -0.4841, -0.2348, 0.843, -0.4841, -0.7235, 0.655, 0.218, -0.7235, 0.655, 0.218, -0.7235, 0.655, 0.218, -0.8989, -0.0007681, 0.4382, -0.8989, -0.0007681, 0.4382, -0.8989, -0.0007681, 0.4382, -0.8919, -0.4332, -0.1295, -0.8919, -0.4332, -0.1295, -0.8919, -0.4332, -0.1295, -0.7122, -0.04473, -0.7005, -0.7122, -0.04473, -0.7005, -0.7122, -0.04473, -0.7005, -0.6081, 0.6278, -0.4858, -0.6081, 0.6278, -0.4858, -0.6081, 0.6278, -0.4858, 0.7122, 0.04474, 0.7005, 0.7122, 0.04474, 0.7005, 0.7122, 0.04474, 0.7005, 0.6081, -0.6278, 0.4858, 0.6081, -0.6278, 0.4858, 0.6081, -0.6278, 0.4858, 0.7235, -0.655, -0.218, 0.7235, -0.655, -0.218, 0.7235, -0.655, -0.218, 0.8989, 0.0007703, -0.4382, 0.8989, 0.0007703, -0.4382, 0.8989, 0.0007703, -0.4382, 0.8919, 0.4332, 0.1295, 0.8919, 0.4332, 0.1295, 0.8919, 0.4332, 0.1295, -0.1108, 0.8376, 0.535, -0.1108, 0.8376, 0.535, -0.1108, 0.8376, 0.535, -0.3946, -0.2235, 0.8913, -0.3946, -0.2235, 0.8913, -0.3946, -0.2235, 0.8913, -0.3833, -0.9232, -0.02717, -0.3833, -0.9232, -0.02717, -0.3833, -0.9232, -0.02717, -0.09253, -0.2946, -0.9511, -0.09253, -0.2946, -0.9511, -0.09253, -0.2946, -0.9511, 0.07589, 0.7936, -0.6037, 0.07589, 0.7936, -0.6037, 0.07589, 0.7936, -0.6037, 0.09253, 0.2946, 0.9511, 0.09253, 0.2946, 0.9511, 0.09253, 0.2946, 0.9511, -0.07589, -0.7936, 0.6037, -0.07589, -0.7936, 0.6037, -0.07589, -0.7936, 0.6037, 0.1108, -0.8376, -0.535, 0.1108, -0.8376, -0.535, 0.1108, -0.8376, -0.535, 0.3946, 0.2235, -0.8913, 0.3946, 0.2235, -0.8913, 0.3946, 0.2235, -0.8913, 0.3833, 0.9232, 0.02717, 0.3833, 0.9232, 0.02717, 0.3833, 0.9232, 0.02717, -0.1717, 0.5737, -0.8009, -0.1717, 0.5737, -0.8009, -0.1717, 0.5737, -0.8009, -0.2347, -0.118, -0.9649, -0.2347, -0.118, -0.9649, -0.2347, -0.118, -0.9649, 0.3846, -0.4381, -0.8125, 0.3846, -0.4381, -0.8125, 0.3846, -0.4381, -0.8125, 0.8305, 0.05573, -0.5543, 0.8305, 0.05573, -0.5543, 0.8305, 0.05573, -0.5543, 0.4866, 0.681, -0.5471, 0.4866, 0.681, -0.5471, 0.4866, 0.681, -0.5471, -0.8305, -0.05573, 0.5543, -0.8305, -0.05573, 0.5543, -0.8305, -0.05573, 0.5543, -0.4866, -0.681, 0.5471, -0.4866, -0.681, 0.5471, -0.4866, -0.681, 0.5471, 0.1717, -0.5737, 0.8009, 0.1717, -0.5737, 0.8009, 0.1717, -0.5737, 0.8009, 0.2347, 0.118, 0.9649, 0.2347, 0.118, 0.9649, 0.2347, 0.118, 0.9649, -0.3846, 0.4381, 0.8125, -0.3846, 0.4381, 0.8125, -0.3846, 0.4381, 0.8125, -0.6358, 0.7197, -0.2789, -0.6358, 0.7197, -0.2789, -0.6358, 0.7197, -0.2789, -0.7378, -0.3994, -0.5442, -0.7378, -0.3994, -0.5442, -0.7378, -0.3994, -0.5442, 0.2643, -0.9174, -0.2976, 0.2643, -0.9174, -0.2976, 0.2643, -0.9174, -0.2976, 0.9857, -0.1183, 0.1202, 0.9857, -0.1183, 0.1202, 0.9857, -0.1183, 0.1202, 0.4293, 0.8935, 0.1318, 0.4293, 0.8935, 0.1318, 0.4293, 0.8935, 0.1318, -0.9857, 0.1183, -0.1202, -0.9857, 0.1183, -0.1202, -0.9857, 0.1183, -0.1202, -0.4293, -0.8935, -0.1318, -0.4293, -0.8935, -0.1318, -0.4293, -0.8935, -0.1318, 0.6358, -0.7197, 0.2789, 0.6358, -0.7197, 0.2789, 0.6358, -0.7197, 0.2789, 0.7378, 0.3994, 0.5442, 0.7378, 0.3994, 0.5442, 0.7378, 0.3994, 0.5442, -0.2643, 0.9174, 0.2976, -0.2643, 0.9174, 0.2976, -0.2643, 0.9174, 0.2976, 0.648, -0.1519, -0.7463, 0.648, -0.1519, -0.7463, 0.648, -0.1519, -0.7463, 0.7243, -0.6471, -0.2382, 0.7243, -0.6471, -0.2382, 0.7243, -0.6471, -0.2382, 0.09885, -0.982, -0.161, 0.09885, -0.982, -0.161, 0.09885, -0.982, -0.161, -0.3639, -0.6938, -0.6215, -0.3639, -0.6938, -0.6215, -0.3639, -0.6938, -0.6215, -0.02452, -0.1807, -0.9832, -0.02452, -0.1807, -0.9832, -0.02452, -0.1807, -0.9832, 0.3639, 0.6938, 0.6215, 0.3639, 0.6938, 0.6215, 0.3639, 0.6938, 0.6215, 0.02454, 0.1807, 0.9832, 0.02454, 0.1807, 0.9832, 0.02454, 0.1807, 0.9832, -0.648, 0.1519, 0.7463, -0.648, 0.1519, 0.7463, -0.648, 0.1519, 0.7463, -0.7243, 0.6471, 0.2382, -0.7243, 0.6471, 0.2382, -0.7243, 0.6471, 0.2382, -0.09884, 0.982, 0.161, -0.09884, 0.982, 0.161, -0.09884, 0.982, 0.161, 0.7493, 0.4882, -0.4474, 0.7493, 0.4882, -0.4474, 0.7493, 0.4882, -0.4474, 0.8727, -0.313, 0.3748, 0.8727, -0.313, 0.3748, 0.8727, -0.313, 0.3748, -0.1393, -0.855, 0.4996, -0.1393, -0.855, 0.4996, -0.1393, -0.855, 0.4996, -0.8881, -0.3886, -0.2454, -0.8881, -0.3886, -0.2454, -0.8881, -0.3886, -0.2454, -0.3389, 0.4415, -0.8308, -0.3389, 0.4415, -0.8308, -0.3389, 0.4415, -0.8308, 0.8881, 0.3886, 0.2454, 0.8881, 0.3886, 0.2454, 0.8881, 0.3886, 0.2454, 0.3389, -0.4415, 0.8308, 0.3389, -0.4415, 0.8308, 0.3389, -0.4415, 0.8308, -0.7493, -0.4882, 0.4475, -0.7493, -0.4882, 0.4475, -0.7493, -0.4882, 0.4475, -0.8727, 0.313, -0.3748, -0.8727, 0.313, -0.3748, -0.8727, 0.313, -0.3748, 0.1393, 0.855, -0.4996, 0.1393, 0.855, -0.4996, 0.1393, 0.855, -0.4996, 0.722, -0.4096, -0.5577, 0.722, -0.4096, -0.5577, 0.722, -0.4096, -0.5577, 0.1165, -0.7837, -0.6101, 0.1165, -0.7837, -0.6101, 0.1165, -0.7837, -0.6101, -0.06875, -0.9966, 0.04535, -0.06875, -0.9966, 0.04535, -0.06875, -0.9966, 0.04535, 0.4223, -0.7541, 0.5029, 0.4223, -0.7541, 0.5029, 0.4223, -0.7541, 0.5029, 0.911, -0.3914, 0.1303, 0.911, -0.3914, 0.1303, 0.911, -0.3914, 0.1303, -0.4223, 0.7541, -0.5029, -0.4223, 0.7541, -0.5029, -0.4223, 0.7541, -0.5029, -0.911, 0.3914, -0.1303, -0.911, 0.3914, -0.1303, -0.911, 0.3914, -0.1303, -0.722, 0.4096, 0.5576, -0.722, 0.4096, 0.5576, -0.722, 0.4096, 0.5576, -0.1165, 0.7837, 0.6101, -0.1165, 0.7837, 0.6101, -0.1165, 0.7837, 0.6101, 0.06872, 0.9966, -0.04534, 0.06872, 0.9966, -0.04534, 0.06872, 0.9966, -0.04534, 0.5869, 0.2591, -0.7671, 0.5869, 0.2591, -0.7671, 0.5869, 0.2591, -0.7671, -0.3928, -0.3461, -0.852, -0.3928, -0.3461, -0.852, -0.3928, -0.3461, -0.852, -0.6925, -0.6906, 0.2086, -0.6925, -0.6906, 0.2086, -0.6925, -0.6906, 0.2086, 0.102, -0.2983, 0.949, 0.102, -0.2983, 0.949, 0.102, -0.2983, 0.949, 0.8927, 0.2886, 0.346, 0.8927, 0.2886, 0.346, 0.8927, 0.2886, 0.346, -0.102, 0.2983, -0.949, -0.102, 0.2983, -0.949, -0.102, 0.2983, -0.949, -0.8927, -0.2886, -0.346, -0.8927, -0.2886, -0.346, -0.8927, -0.2886, -0.346, -0.5869, -0.2591, 0.7671, -0.5869, -0.2591, 0.7671, -0.5869, -0.2591, 0.7671, 0.3928, 0.3461, 0.852, 0.3928, 0.3461, 0.852, 0.3928, 0.3461, 0.852, 0.6925, 0.6906, -0.2086, 0.6925, 0.6906, -0.2086, 0.6925, 0.6906, -0.2086])] * 3)])

# ---- objects
ob_cube = bpy.data.objects.new('Cube', me_cube)
ob_tree_lp_11_001 = bpy.data.objects.new('Tree_lp_11.001', me_tree_lp_11)

# ---- transforms, parenting, visibility, modifiers, constraints
ob_cube.location = (0.0, 0.0, 0.0)
ob_cube.scale = (150.0, 150.0, 0.14)
ob_cube.lock_rotations_4d = False
ob_cube.empty_display_type = 'ARROWS'
ob_cube.lineart.crease_threshold = 0.0
ob_tree_lp_11_001.location = (-51.17, 38.35, 0.6086)
ob_tree_lp_11_001.rotation_euler = (1.571, -0.0, 0.0)
_m = ob_tree_lp_11_001.modifiers.new('Array', 'ARRAY')
_m.count = 5
_m = ob_tree_lp_11_001.modifiers.new('Array.001', 'ARRAY')
_m.count = 6
_m.relative_offset_displace = (0.0, 0.0, 1.0)

# ---- collection membership
col_collection.objects.link(ob_cube)
col_collection.objects.link(ob_tree_lp_11_001)

# ---- scene / render settings (as saved in the file)
scene.frame_start = 1; scene.frame_end = 250; scene.frame_set(1)
scene.render.engine = 'BLENDER_EEVEE_NEXT'
scene.cycles.sampling_pattern = 'TABULATED_SOBOL'
scene.cycles.use_light_tree = False
scene.view_settings.view_transform = 'Filmic'
bpy.context.view_layer.update()

# ---- added for rendering (the .blend has no active camera and no usable light): camera, sun
cam_auto = bpy.data.cameras.new('AutoCamera')
cam_auto.lens = 50.0
cam_auto.sensor_width = 36.0
cam_auto.clip_end = 6902.51
ob_auto_camera = bpy.data.objects.new('AutoCamera', cam_auto)
scene.collection.objects.link(ob_auto_camera)
ob_auto_camera.location = (393.307, -471.969, 327.78)
ob_auto_camera.rotation_euler = (1.09748, -7.21219e-08, 0.694738)
scene.camera = ob_auto_camera
light_auto_sun = bpy.data.lights.new('AutoSun', 'SUN')
light_auto_sun.energy = 3.0
light_auto_sun.angle = 0.0523599
ob_auto_sun = bpy.data.objects.new('AutoSun', light_auto_sun)
scene.collection.objects.link(ob_auto_sun)
ob_auto_sun.rotation_euler = (0.872665, 0.174533, 0.523599)
bpy.context.view_layer.update()
